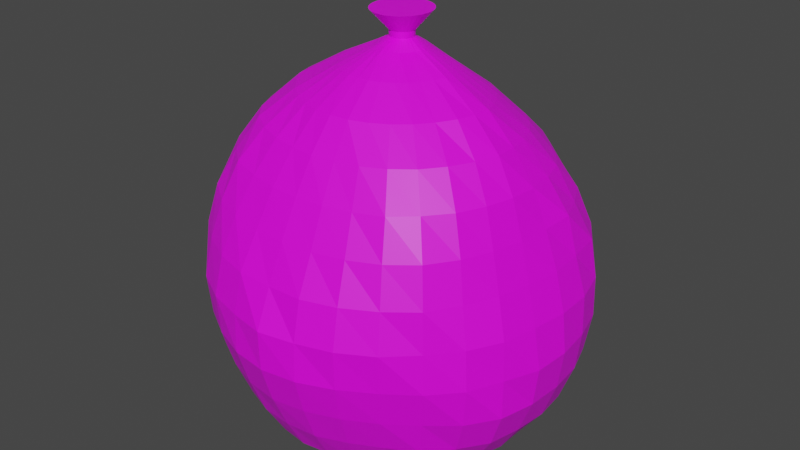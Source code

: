# Source: rashBag.blend  (saved by Blender 2.83.19; exported with 4.5.12 LTS)
import bpy
from mathutils import Matrix  # noqa: F401  (used for matrix-valued properties, if any)

bpy.ops.wm.read_factory_settings(use_empty=True)
scene = bpy.context.scene
scene.name = 'Scene'

# ---- collections
col_collection = bpy.data.collections.new('Collection'); scene.collection.children.link(col_collection)

# ---- images (referenced by path relative to the original .blend; pixels are not part of the script)
import os
ASSET_DIR = os.environ.get("B2B_ASSET_DIR", "")  # directory of the original .blend (textures are referenced by path, not embedded)
HERE = os.path.dirname(os.path.abspath(__file__))  # packed textures are extracted next to this script under _unpacked/

def load_image(name, relpath, width, height, colorspace="sRGB"):
    """Load a texture the original file referenced (path relative to the .blend, or extracted next to this script)."""
    p = next((c for c in (os.path.join(HERE, relpath), os.path.join(ASSET_DIR, relpath)) if relpath and os.path.exists(c)), "")
    if p:
        img = bpy.data.images.load(p, check_existing=True)
        img.name = name
    else:  # same state as the original file: an image datablock whose file is absent (Cycles renders it pink)
        img = bpy.data.images.new(name, width, height)
        img.source = "FILE"
        img.filepath = "//" + (relpath or name)
    img.colorspace_settings.name = colorspace
    return img
img_material_003_base_color = load_image('Material.003 Base Color', '', 1024, 1024, 'sRGB')

# ---- materials (node trees are filled in below, after node groups)
mat_material_003 = bpy.data.materials.new('Material.003')
mat_material_003.use_transparent_shadow = False

# ---- material node trees
mat_material_003.use_nodes = True; mat_material_003.node_tree.nodes.clear()
_N = mat_material_003.node_tree.nodes; _L = mat_material_003.node_tree.links
n0 = _N.new('ShaderNodeBsdfPrincipled'); n0.name = 'Principled BSDF'; n0.location = (10, 300)
n0.distribution = 'GGX'
n0.subsurface_method = 'BURLEY'
n0.inputs[3].default_value = 1.45
n0.inputs[27].default_value = (0.0, 0.0, 0.0, 1.0)
n0.inputs[28].default_value = 1.0
n1 = _N.new('ShaderNodeOutputMaterial'); n1.name = 'Material Output'; n1.location = (300, 300)
n2 = _N.new('ShaderNodeTexImage'); n2.name = 'Image Texture'; n2.location = (-280, 280)
n2.image = img_material_003_base_color
_L.new(n0.outputs[0], n1.inputs[0])
_L.new(n2.outputs[0], n0.inputs[0])
n1.is_active_output = True

# ---- world
world_world = bpy.data.worlds.new('World'); scene.world = world_world
world_world.use_nodes = True; world_world.node_tree.nodes.clear()
_N = world_world.node_tree.nodes; _L = world_world.node_tree.links
n0 = _N.new('ShaderNodeOutputWorld'); n0.name = 'World Output'; n0.location = (300, 300)
n1 = _N.new('ShaderNodeBackground'); n1.name = 'Background'; n1.location = (10, 300)
n1.inputs[0].default_value = (0.05088, 0.05088, 0.05088, 1.0)
_L.new(n1.outputs[0], n0.inputs[0])
n0.is_active_output = True
world_world.color = (0.05088, 0.05088, 0.05088)
world_world.use_sun_shadow = False
world_world.sun_shadow_jitter_overblur = 0.0

# ---- meshes
me_sphere_001 = bpy.data.meshes.new('Sphere.001')
me_sphere_001.from_pydata([(-9.427e-06, 0.1196, 0.962), (0.0003664, 0.2231, 0.8708), (8.421e-06, 0.3713, 0.7578), (0.0001117, 0.5218, 0.6297), (3.006e-05, 0.7, 0.5061), (-1.219e-05, 0.823, 0.3547), (4.721e-05, 0.9044, 0.1809), (2.339e-06, 0.9382, -0.00557), (1.598e-07, 0.96, -0.193), (2.06e-05, 0.5203, -0.7778), (0.02269, 0.1158, 0.9615), (0.05952, 0.2248, 0.8754), (0.08442, 0.3511, 0.7524), (0.1196, 0.5168, 0.6343), (0.1337, 0.6818, 0.5049), (0.1488, 0.7926, 0.3508), (0.1684, 0.8746, 0.1789), (0.1857, 0.9411, -0.003915), (0.1837, 0.9283, -0.1938), (0.1738, 0.8811, -0.3774), (0.1588, 0.7983, -0.5497), (0.1333, 0.6715, -0.6896), (0.1012, 0.5125, -0.7812), (0.06647, 0.335, -0.8223), (0.03281, 0.1624, -0.8437), (0.0439, 0.1081, 0.961), (0.1, 0.204, 0.8745), (0.1711, 0.3408, 0.7567), (0.2197, 0.4802, 0.6355), (0.2514, 0.6234, 0.4995), (0.2891, 0.7323, 0.3465), (0.3265, 0.8123, 0.1749), (0.3437, 0.8493, -0.007881), (0.3607, 0.8764, -0.1915), (0.3398, 0.8267, -0.3769), (0.3088, 0.7461, -0.5485), (0.2616, 0.6316, -0.688), (0.1993, 0.4806, -0.7781), (0.131, 0.3143, -0.821), (0.0647, 0.1526, -0.8437), (0.06232, 0.0952, 0.9598), (0.1406, 0.1868, 0.8739), (0.2359, 0.3117, 0.7612), (0.3033, 0.4301, 0.6328), (0.3619, 0.5522, 0.4982), (0.4102, 0.6343, 0.34), (0.4572, 0.7035, 0.1704), (0.4984, 0.7643, -0.006993), (0.4946, 0.7565, -0.1913), (0.4849, 0.7326, -0.3748), (0.4436, 0.6659, -0.547), (0.3805, 0.5689, -0.6889), (0.2923, 0.4347, -0.783), (0.1923, 0.2841, -0.8243), (0.09486, 0.1377, -0.8457), (0.07955, 0.08061, 0.9595), (0.1757, 0.1668, 0.8758), (0.2894, 0.2707, 0.7628), (0.3849, 0.3733, 0.6362), (0.4577, 0.4641, 0.4969), (0.5249, 0.5309, 0.3394), (0.5791, 0.587, 0.1712), (0.6212, 0.6302, -0.005922), (0.6237, 0.6344, -0.19), (0.5999, 0.6061, -0.3723), (0.5563, 0.5597, -0.545), (0.4847, 0.4844, -0.6937), (0.3755, 0.3721, -0.7895), (0.249, 0.2455, -0.8336), (0.1223, 0.1181, -0.8495), (0.09457, 0.06337, 0.9596), (0.2047, 0.1359, 0.879), (0.3406, 0.2167, 0.7644), (0.4517, 0.3007, 0.6413), (0.5515, 0.3657, 0.5002), (0.638, 0.4231, 0.3456), (0.6944, 0.466, 0.1747), (0.7165, 0.4842, -0.00482), (0.729, 0.491, -0.1878), (0.7032, 0.4708, -0.3706), (0.6597, 0.4405, -0.5464), (0.5686, 0.3796, -0.6974), (0.444, 0.2949, -0.7957), (0.2969, 0.196, -0.8427), (0.1454, 0.0934, -0.8529), (0.1068, 0.04379, 0.9603), (0.2325, 0.09303, 0.8811), (0.3826, 0.1527, 0.7702), (0.5154, 0.2078, 0.6459), (0.6273, 0.2553, 0.5051), (0.7044, 0.2907, 0.3465), (0.7837, 0.3256, 0.1805), (0.8109, 0.3384, -0.003382), (0.8165, 0.3369, -0.1896), (0.7884, 0.3242, -0.3728), (0.7217, 0.2985, -0.5423), (0.6367, 0.2643, -0.6985), (0.4963, 0.2052, -0.8021), (0.3312, 0.1356, -0.8465), (0.1623, 0.06402, -0.8555), (0.117, 0.02259, 0.962), (0.2551, 0.04561, 0.8847), (0.4228, 0.07524, 0.7772), (0.5601, 0.1026, 0.6514), (0.6654, 0.1296, 0.507), (0.7621, 0.1536, 0.3511), (0.8061, 0.1626, 0.175), (0.8573, 0.1716, -0.005013), (0.8644, 0.1686, -0.1895), (0.8419, 0.1655, -0.3708), (0.7784, 0.1553, -0.5448), (0.6688, 0.1333, -0.6967), (0.5244, 0.1042, -0.8025), (0.352, 0.06889, -0.849), (0.1727, 0.03147, -0.8576), (0.1234, -0.0007042, 0.9639), (0.2703, -0.005023, 0.8895), (0.4551, -0.008137, 0.7869), (0.5834, -0.009491, 0.6574), (0.6846, -0.003594, 0.5108), (0.7513, 0.0006162, 0.346), (0.8147, 0.001895, 0.174), (0.8622, 0.0003052, -0.006401), (0.8832, -0.0005319, -0.1904), (0.8589, -0.001829, -0.371), (0.7945, -0.002411, -0.5448), (0.6803, -0.001199, -0.6958), (0.5365, -5.242e-05, -0.8044), (0.3592, -0.0009841, -0.8511), (0.1763, -0.002743, -0.8595), (0.121, -0.02505, 0.9644), (0.2727, -0.05496, 0.8926), (0.4505, -0.09416, 0.7889), (0.5912, -0.122, 0.6652), (0.6794, -0.1398, 0.5145), (0.737, -0.1493, 0.3468), (0.7886, -0.1585, 0.1725), (0.835, -0.1679, -0.007343), (0.8729, -0.1769, -0.1903), (0.8476, -0.1702, -0.373), (0.7773, -0.1578, -0.5446), (0.678, -0.1351, -0.6993), (0.5272, -0.1049, -0.8055), (0.3526, -0.07129, -0.8528), (0.1731, -0.03731, -0.8606), (0.1089, -0.04557, 0.9623), (0.2512, -0.1039, 0.8904), (0.428, -0.1762, 0.7903), (0.558, -0.2307, 0.6648), (0.6478, -0.2719, 0.5172), (0.7036, -0.295, 0.35), (0.7537, -0.3152, 0.1749), (0.7999, -0.3339, -0.006037), (0.8075, -0.3347, -0.1892), (0.8061, -0.3343, -0.3733), (0.7395, -0.3065, -0.5471), (0.6395, -0.2649, -0.6996), (0.4968, -0.2061, -0.806), (0.3325, -0.1392, -0.8529), (0.1634, -0.07088, -0.8611), (0.09621, -0.06527, 0.9616), (0.2204, -0.1486, 0.888), (0.3749, -0.2501, 0.7855), (0.5067, -0.3372, 0.6664), (0.5956, -0.399, 0.5206), (0.6517, -0.4361, 0.3547), (0.6872, -0.4612, 0.1777), (0.7248, -0.4837, -0.003071), (0.7364, -0.4886, -0.1884), (0.7134, -0.4745, -0.3718), (0.6552, -0.4341, -0.5438), (0.574, -0.3833, -0.699), (0.4473, -0.2994, -0.8053), (0.2995, -0.2018, -0.8525), (0.1474, -0.1019, -0.8605), (0.08217, -0.08433, 0.9619), (0.1882, -0.1928, 0.8888), (0.3191, -0.3197, 0.7855), (0.4321, -0.4272, 0.6646), (0.506, -0.4995, 0.518), (0.5701, -0.5661, 0.3581), (0.6049, -0.6033, 0.1814), (0.616, -0.6151, -0.001852), (0.6214, -0.6178, -0.1865), (0.5899, -0.5851, -0.3671), (0.5534, -0.5489, -0.5425), (0.4789, -0.477, -0.6951), (0.3799, -0.3804, -0.8041), (0.2549, -0.2567, -0.8512), (0.1255, -0.129, -0.8592), (0.06637, -0.1028, 0.9633), (0.1482, -0.2291, 0.8895), (0.249, -0.3724, 0.7835), (0.335, -0.49, 0.6596), (0.4047, -0.5859, 0.516), (0.4455, -0.6537, 0.3528), (0.475, -0.7026, 0.1793), (0.492, -0.7361, -0.0008332), (0.481, -0.7221, -0.1853), (0.4575, -0.6847, -0.3657), (0.422, -0.6289, -0.5371), (0.3733, -0.5577, -0.6941), (0.2973, -0.4452, -0.8025), (0.2004, -0.3015, -0.8499), (0.09865, -0.151, -0.8581), (-1.437e-05, -0.00518, -0.8557), (0.04652, -0.117, 0.9643), (0.1018, -0.2566, 0.8902), (0.1706, -0.4095, 0.7815), (0.225, -0.5302, 0.6534), (0.2685, -0.623, 0.5058), (0.3036, -0.7071, 0.3457), (0.3267, -0.7791, 0.176), (0.336, -0.8219, -0.002723), (0.3291, -0.8118, -0.1858), (0.312, -0.7639, -0.3652), (0.2878, -0.6988, -0.5365), (0.2552, -0.6186, -0.6935), (0.2051, -0.4953, -0.8023), (0.138, -0.3346, -0.8488), (0.06798, -0.1673, -0.8574), (0.02365, -0.1267, 0.9652), (0.05128, -0.2723, 0.8902), (0.08649, -0.4358, 0.7814), (0.1116, -0.5481, 0.6477), (0.1345, -0.6469, 0.5005), (0.1509, -0.7331, 0.3395), (0.1645, -0.8235, 0.172), (0.1699, -0.8681, -0.006535), (0.1685, -0.874, -0.1873), (0.1586, -0.8203, -0.3658), (0.1472, -0.7511, -0.5386), (0.1302, -0.6593, -0.6941), (0.105, -0.528, -0.803), (0.07037, -0.355, -0.8482), (0.03466, -0.1772, -0.8569), (-0.0006993, -0.1308, 0.9658), (-0.0004391, -0.2747, 0.8893), (-0.0008547, -0.4428, 0.7808), (-0.0002223, -0.558, 0.6473), (-8.083e-06, -0.6539, 0.4983), (-1.295e-05, -0.7423, 0.337), (-1.695e-05, -0.8242, 0.169), (-1.523e-05, -0.9022, -0.005616), (-4.836e-06, -0.8973, -0.1886), (-5.85e-06, -0.8419, -0.3679), (9.562e-06, -0.7653, -0.5385), (1.178e-06, -0.6769, -0.6957), (-1.002e-05, -0.5383, -0.8028), (-2.915e-05, -0.3619, -0.8482), (-3.42e-05, -0.1806, -0.8568), (-0.02413, -0.1242, 0.9644), (-0.05251, -0.271, 0.8898), (-0.08735, -0.4323, 0.7803), (-0.1122, -0.5481, 0.6478), (-0.1345, -0.6468, 0.5005), (-0.1509, -0.7329, 0.3395), (-0.1645, -0.8234, 0.172), (-0.17, -0.868, -0.00654), (-0.1685, -0.874, -0.1873), (-0.1586, -0.8201, -0.3658), (-0.1472, -0.7511, -0.5386), (-0.1302, -0.6594, -0.6942), (-0.105, -0.528, -0.8031), (-0.07045, -0.3551, -0.8485), (-0.03473, -0.1773, -0.8572), (-0.04629, -0.115, 0.9637), (-0.102, -0.2527, 0.889), (-0.1705, -0.4069, 0.7807), (-0.225, -0.5287, 0.653), (-0.2688, -0.6231, 0.5059), (-0.3037, -0.707, 0.3457), (-0.3268, -0.7791, 0.176), (-0.3362, -0.822, -0.002722), (-0.3292, -0.8119, -0.1858), (-0.3118, -0.7637, -0.3651), (-0.2877, -0.6986, -0.5365), (-0.2552, -0.6186, -0.6935), (-0.2051, -0.4953, -0.8026), (-0.1381, -0.3347, -0.8492), (-0.06807, -0.1673, -0.8577), (-0.06594, -0.1018, 0.9629), (-0.1475, -0.2259, 0.8884), (-0.2484, -0.3699, 0.7826), (-0.335, -0.4892, 0.6593), (-0.4047, -0.5855, 0.5158), (-0.4455, -0.6537, 0.3528), (-0.4751, -0.7028, 0.1793), (-0.4923, -0.7365, -0.0008134), (-0.4811, -0.7221, -0.1852), (-0.4574, -0.6844, -0.3656), (-0.4218, -0.6285, -0.537), (-0.3732, -0.5576, -0.694), (-0.2974, -0.4453, -0.8027), (-0.2004, -0.3015, -0.85), (-0.09872, -0.151, -0.8585), (-0.08189, -0.08382, 0.9617), (-0.1875, -0.1913, 0.8883), (-0.3185, -0.3179, 0.7849), (-0.4319, -0.4264, 0.6643), (-0.506, -0.4993, 0.5179), (-0.5701, -0.5661, 0.3581), (-0.6052, -0.6035, 0.1814), (-0.6162, -0.6154, -0.001852), (-0.6215, -0.6179, -0.1865), (-0.5898, -0.5849, -0.367), (-0.5532, -0.5486, -0.5424), (-0.4789, -0.4769, -0.6951), (-0.3799, -0.3803, -0.804), (-0.2549, -0.2566, -0.8512), (-0.1255, -0.1289, -0.8593), (-0.09608, -0.06498, 0.9615), (-0.22, -0.1476, 0.8877), (-0.3749, -0.2492, 0.7855), (-0.5065, -0.3367, 0.6663), (-0.5957, -0.3988, 0.5206), (-0.6517, -0.4359, 0.3547), (-0.6873, -0.4612, 0.1777), (-0.725, -0.4838, -0.003088), (-0.7366, -0.4886, -0.1884), (-0.7132, -0.4743, -0.3718), (-0.6551, -0.4339, -0.5437), (-0.574, -0.3833, -0.699), (-0.4473, -0.2993, -0.805), (-0.2995, -0.2017, -0.8524), (-0.1474, -0.1019, -0.8603), (-0.1087, -0.04529, 0.9623), (-0.2508, -0.1032, 0.8902), (-0.4274, -0.1754, 0.79), (-0.5583, -0.2304, 0.6649), (-0.6477, -0.2717, 0.5171), (-0.7035, -0.2948, 0.35), (-0.7539, -0.3151, 0.1749), (-0.8001, -0.3338, -0.006045), (-0.8076, -0.3346, -0.1892), (-0.806, -0.3343, -0.3733), (-0.7394, -0.3065, -0.5471), (-0.6395, -0.2649, -0.6996), (-0.4968, -0.2061, -0.8058), (-0.3324, -0.1391, -0.8527), (-0.1634, -0.07085, -0.8611), (-0.1203, -0.02468, 0.9641), (-0.2723, -0.05458, 0.8925), (-0.45, -0.09355, 0.7888), (-0.5907, -0.1217, 0.665), (-0.6792, -0.1397, 0.5145), (-0.7371, -0.1491, 0.3468), (-0.7888, -0.1583, 0.1725), (-0.8353, -0.1678, -0.007347), (-0.8731, -0.1768, -0.1902), (-0.8476, -0.1702, -0.373), (-0.7772, -0.1577, -0.5446), (-0.678, -0.1351, -0.6993), (-0.5272, -0.1049, -0.8055), (-0.3526, -0.07127, -0.8528), (-0.1732, -0.0373, -0.8607), (-0.123, -0.000569, 0.9638), (-0.2697, -0.004426, 0.8893), (-0.4544, -0.007813, 0.7867), (-0.583, -0.009311, 0.6573), (-0.6844, -0.003415, 0.5107), (-0.7514, 0.000774, 0.346), (-0.815, 0.002052, 0.174), (-0.8626, 0.0004218, -0.006389), (-0.8836, -0.000396, -0.1904), (-0.8589, -0.001797, -0.371), (-0.7944, -0.002403, -0.5448), (-0.6802, -0.001199, -0.6958), (-0.5365, -4.251e-05, -0.8044), (-0.3592, -0.0009644, -0.8513), (-0.1763, -0.002739, -0.8597), (-0.117, 0.0228, 0.962), (-0.2545, 0.04595, 0.8846), (-0.4225, 0.07558, 0.7771), (-0.5597, 0.1028, 0.6513), (-0.6652, 0.1297, 0.5069), (-0.7621, 0.1538, 0.351), (-0.8063, 0.1627, 0.175), (-0.8578, 0.1719, -0.005012), (-0.8647, 0.1688, -0.1894), (-0.842, 0.1656, -0.3708), (-0.7783, 0.1553, -0.5448), (-0.6688, 0.1333, -0.6967), (-0.5244, 0.1042, -0.8026), (-0.3521, 0.06892, -0.8493), (-0.1727, 0.03149, -0.858), (-0.1067, 0.04401, 0.9603), (-0.232, 0.0932, 0.8809), (-0.3823, 0.153, 0.7702), (-0.5151, 0.208, 0.6458), (-0.6271, 0.2554, 0.5051), (-0.7045, 0.2908, 0.3465), (-0.7839, 0.3257, 0.1805), (-0.8114, 0.3386, -0.003393), (-0.8169, 0.3371, -0.1896), (-0.7886, 0.3244, -0.3728), (-0.7215, 0.2984, -0.5423), (-0.6367, 0.2643, -0.6985), (-0.4963, 0.2053, -0.8023), (-0.3312, 0.1357, -0.8468), (-0.1624, 0.06404, -0.8558), (-0.0941, 0.06338, 0.9595), (-0.2044, 0.1361, 0.879), (-0.3398, 0.2168, 0.7642), (-0.4515, 0.3008, 0.6412), (-0.5515, 0.3659, 0.5002), (-0.638, 0.4232, 0.3456), (-0.6946, 0.4663, 0.1747), (-0.7168, 0.4846, -0.004814), (-0.7293, 0.4912, -0.1878), (-0.7033, 0.4709, -0.3706), (-0.6597, 0.4405, -0.5464), (-0.5686, 0.3796, -0.6974), (-0.444, 0.295, -0.7958), (-0.2969, 0.196, -0.8428), (-0.1454, 0.09344, -0.8532), (-0.0792, 0.08063, 0.9594), (-0.1749, 0.1668, 0.8755), (-0.2889, 0.2707, 0.7626), (-0.3847, 0.3733, 0.6361), (-0.4577, 0.4642, 0.4969), (-0.525, 0.5311, 0.3394), (-0.5793, 0.5873, 0.1712), (-0.6215, 0.6304, -0.005924), (-0.624, 0.6347, -0.19), (-0.5999, 0.6061, -0.3723), (-0.5563, 0.5597, -0.545), (-0.4847, 0.4844, -0.6937), (-0.3754, 0.3721, -0.7893), (-0.249, 0.2455, -0.8337), (-0.1224, 0.1181, -0.8495), (-0.06204, 0.09522, 0.9598), (-0.1397, 0.1864, 0.8736), (-0.2353, 0.3118, 0.761), (-0.3031, 0.4302, 0.6327), (-0.3619, 0.5523, 0.4982), (-0.4102, 0.6345, 0.34), (-0.4574, 0.7038, 0.1704), (-0.4986, 0.7646, -0.006984), (-0.4946, 0.7566, -0.1913), (-0.4848, 0.7326, -0.3748), (-0.4435, 0.6659, -0.5469), (-0.3805, 0.5689, -0.6889), (-0.2923, 0.4347, -0.7829), (-0.1922, 0.2841, -0.8244), (-0.09486, 0.1377, -0.8456), (-0.04346, 0.1078, 0.9609), (-0.09949, 0.2035, 0.8741), (-0.1705, 0.3404, 0.7563), (-0.2195, 0.4801, 0.6353), (-0.2514, 0.6235, 0.4995), (-0.2891, 0.7324, 0.3465), (-0.3265, 0.8122, 0.1749), (-0.3438, 0.8495, -0.007888), (-0.3606, 0.8763, -0.1915), (-0.3397, 0.8267, -0.3769), (-0.3087, 0.746, -0.5484), (-0.2615, 0.6316, -0.688), (-0.1993, 0.4806, -0.7781), (-0.131, 0.3143, -0.8209), (-0.0647, 0.1527, -0.8439), (-0.02242, 0.1152, 0.9612), (-0.05918, 0.2247, 0.8751), (-0.08379, 0.3505, 0.7521), (-0.1195, 0.5168, 0.634), (-0.1337, 0.6818, 0.5049), (-0.1488, 0.7923, 0.3508), (-0.1685, 0.8747, 0.1789), (-0.1856, 0.9409, -0.003931), (-0.1837, 0.9283, -0.1938), (-0.1737, 0.881, -0.3774), (-0.1588, 0.7983, -0.5497), (-0.1333, 0.6715, -0.6896), (-0.1011, 0.5125, -0.7812), (-0.06644, 0.335, -0.8224), (-0.0328, 0.1625, -0.8437), (1.084e-07, 0.9044, -0.3786), (1.531e-07, 0.8139, -0.5497), (1.349e-06, 0.6875, -0.694), (1.04e-05, 0.3439, -0.8258), (4.24e-06, 0.1662, -0.8445), (0.01076, 0.05265, 1.001), (6.205e-08, 0.05368, 1.001), (0.02111, 0.0496, 1.001), (0.03073, 0.04476, 1.0), (0.03936, 0.0383, 1.0), (0.04655, 0.03026, 1.0), (0.05177, 0.02085, 1.0), (0.05468, 0.01057, 1.0), (0.05534, -2.445e-06, 1.0), (0.0541, -0.01047, 1.001), (0.05097, -0.02054, 1.001), (0.04587, -0.02983, 1.001), (0.03901, -0.03796, 1.001), (0.03065, -0.04464, 1.001), (0.02111, -0.0496, 1.001), (0.01076, -0.05265, 1.001), (5.54e-08, -0.05369, 1.001), (-0.01076, -0.05265, 1.001), (-0.02111, -0.0496, 1.001), (-0.03065, -0.04464, 1.001), (-0.03901, -0.03796, 1.001), (-0.04587, -0.02983, 1.001), (-0.05097, -0.02054, 1.001), (-0.0541, -0.01047, 1.001), (-0.05534, -2.044e-06, 1.0), (-0.05468, 0.01058, 1.0), (-0.05176, 0.02085, 1.0), (-0.04655, 0.03026, 1.0), (-0.03936, 0.0383, 1.0), (-0.03073, 0.04476, 1.0), (-0.02111, 0.0496, 1.001), (-0.01076, 0.05265, 1.001), (0.0116, 0.05418, 1.03), (5.826e-08, 0.05524, 1.03), (0.02276, 0.05104, 1.03), (0.03304, 0.04593, 1.03), (0.04205, 0.03906, 1.03), (0.04945, 0.03069, 1.03), (0.05494, 0.02114, 1.03), (0.05833, 0.01078, 1.03), (0.05947, -2.965e-07, 1.03), (0.05833, -0.01078, 1.03), (0.05494, -0.02114, 1.03), (0.04945, -0.03069, 1.03), (0.04205, -0.03906, 1.03), (0.03304, -0.04593, 1.03), (0.02276, -0.05104, 1.03), (0.0116, -0.05418, 1.03), (5.103e-08, -0.05524, 1.03), (-0.0116, -0.05418, 1.03), (-0.02276, -0.05104, 1.03), (-0.03304, -0.04593, 1.03), (-0.04205, -0.03906, 1.03), (-0.04945, -0.03069, 1.03), (-0.05494, -0.02114, 1.03), (-0.05833, -0.01078, 1.03), (-0.05947, -2.93e-07, 1.03), (-0.05833, 0.01078, 1.03), (-0.05494, 0.02114, 1.03), (-0.04945, 0.03069, 1.03), (-0.04205, 0.03906, 1.03), (-0.03304, 0.04593, 1.03), (-0.02276, 0.05104, 1.03), (-0.0116, 0.05418, 1.03), (0.02666, 0.1389, 1.12), (-2.103e-09, 0.1416, 1.12), (0.05229, 0.1309, 1.12), (0.07591, 0.1178, 1.12), (0.09662, 0.1002, 1.12), (0.1136, 0.07869, 1.12), (0.1262, 0.05421, 1.12), (0.134, 0.02763, 1.12), (0.1366, -3.396e-07, 1.12), (0.134, -0.02763, 1.12), (0.1262, -0.05421, 1.12), (0.1136, -0.07869, 1.12), (0.09662, -0.1002, 1.12), (0.07591, -0.1178, 1.12), (0.05229, -0.1309, 1.12), (0.02666, -0.1389, 1.12), (-2.783e-08, -0.1416, 1.12), (-0.02666, -0.1389, 1.12), (-0.05229, -0.1309, 1.12), (-0.07591, -0.1178, 1.12), (1.459e-07, -2.079e-07, 1.121), (-0.09662, -0.1002, 1.12), (-0.1136, -0.07869, 1.12), (-0.1262, -0.05421, 1.12), (-0.134, -0.02763, 1.12), (-0.1366, -3.312e-07, 1.12), (-0.134, 0.02763, 1.12), (-0.1262, 0.05421, 1.12), (-0.1136, 0.07869, 1.12), (-0.09662, 0.1002, 1.12), (-0.07591, 0.1178, 1.12), (-0.05229, 0.1309, 1.12), (-0.02666, 0.1389, 1.12)], [], [(4, 3, 13, 14), (9, 478, 21, 22), (5, 4, 14, 15), (479, 9, 22, 23), (6, 5, 15, 16), (480, 479, 23, 24), (7, 6, 16, 17), (341, 326, 503, 504), (205, 480, 24), (8, 7, 17, 18), (1, 0, 10, 11), (476, 8, 18, 19), (2, 1, 11, 12), (477, 476, 19, 20), (3, 2, 12, 13), (478, 477, 20, 21), (20, 19, 34, 35), (13, 12, 27, 28), (21, 20, 35, 36), (14, 13, 28, 29), (22, 21, 36, 37), (15, 14, 29, 30), (23, 22, 37, 38), (16, 15, 30, 31), (24, 23, 38, 39), (17, 16, 31, 32), (100, 85, 487, 488), (205, 24, 39), (18, 17, 32, 33), (11, 10, 25, 26), (19, 18, 33, 34), (12, 11, 26, 27), (39, 38, 53, 54), (32, 31, 46, 47), (221, 206, 495, 496), (205, 39, 54), (33, 32, 47, 48), (26, 25, 40, 41), (34, 33, 48, 49), (27, 26, 41, 42), (35, 34, 49, 50), (28, 27, 42, 43), (36, 35, 50, 51), (29, 28, 43, 44), (37, 36, 51, 52), (30, 29, 44, 45), (38, 37, 52, 53), (31, 30, 45, 46), (51, 50, 65, 66), (44, 43, 58, 59), (52, 51, 66, 67), (45, 44, 59, 60), (53, 52, 67, 68), (46, 45, 60, 61), (54, 53, 68, 69), (47, 46, 61, 62), (386, 371, 506, 507), (205, 54, 69), (48, 47, 62, 63), (41, 40, 55, 56), (49, 48, 63, 64), (42, 41, 56, 57), (50, 49, 64, 65), (43, 42, 57, 58), (25, 10, 481, 483), (205, 69, 84), (63, 62, 77, 78), (56, 55, 70, 71), (64, 63, 78, 79), (57, 56, 71, 72), (65, 64, 79, 80), (58, 57, 72, 73), (66, 65, 80, 81), (59, 58, 73, 74), (67, 66, 81, 82), (60, 59, 74, 75), (68, 67, 82, 83), (61, 60, 75, 76), (69, 68, 83, 84), (62, 61, 76, 77), (74, 73, 88, 89), (82, 81, 96, 97), (75, 74, 89, 90), (83, 82, 97, 98), (76, 75, 90, 91), (84, 83, 98, 99), (77, 76, 91, 92), (311, 296, 501, 502), (205, 84, 99), (78, 77, 92, 93), (71, 70, 85, 86), (79, 78, 93, 94), (72, 71, 86, 87), (80, 79, 94, 95), (73, 72, 87, 88), (81, 80, 95, 96), (93, 92, 107, 108), (86, 85, 100, 101), (94, 93, 108, 109), (87, 86, 101, 102), (95, 94, 109, 110), (88, 87, 102, 103), (96, 95, 110, 111), (89, 88, 103, 104), (97, 96, 111, 112), (90, 89, 104, 105), (98, 97, 112, 113), (91, 90, 105, 106), (99, 98, 113, 114), (92, 91, 106, 107), (145, 130, 490, 491), (205, 99, 114), (112, 111, 126, 127), (105, 104, 119, 120), (113, 112, 127, 128), (106, 105, 120, 121), (114, 113, 128, 129), (107, 106, 121, 122), (190, 175, 493, 494), (205, 114, 129), (108, 107, 122, 123), (101, 100, 115, 116), (109, 108, 123, 124), (102, 101, 116, 117), (110, 109, 124, 125), (103, 102, 117, 118), (111, 110, 125, 126), (104, 103, 118, 119), (116, 115, 130, 131), (124, 123, 138, 139), (117, 116, 131, 132), (125, 124, 139, 140), (118, 117, 132, 133), (126, 125, 140, 141), (119, 118, 133, 134), (127, 126, 141, 142), (120, 119, 134, 135), (128, 127, 142, 143), (121, 120, 135, 136), (129, 128, 143, 144), (122, 121, 136, 137), (356, 341, 504, 505), (205, 129, 144), (123, 122, 137, 138), (135, 134, 149, 150), (143, 142, 157, 158), (136, 135, 150, 151), (144, 143, 158, 159), (137, 136, 151, 152), (431, 416, 509, 510), (205, 144, 159), (138, 137, 152, 153), (131, 130, 145, 146), (139, 138, 153, 154), (132, 131, 146, 147), (140, 139, 154, 155), (133, 132, 147, 148), (141, 140, 155, 156), (134, 133, 148, 149), (142, 141, 156, 157), (154, 153, 168, 169), (147, 146, 161, 162), (155, 154, 169, 170), (148, 147, 162, 163), (156, 155, 170, 171), (149, 148, 163, 164), (157, 156, 171, 172), (150, 149, 164, 165), (158, 157, 172, 173), (151, 150, 165, 166), (159, 158, 173, 174), (152, 151, 166, 167), (266, 251, 498, 499), (205, 159, 174), (153, 152, 167, 168), (146, 145, 160, 161), (173, 172, 187, 188), (166, 165, 180, 181), (174, 173, 188, 189), (167, 166, 181, 182), (10, 0, 482, 481), (205, 174, 189), (168, 167, 182, 183), (161, 160, 175, 176), (169, 168, 183, 184), (162, 161, 176, 177), (170, 169, 184, 185), (163, 162, 177, 178), (171, 170, 185, 186), (164, 163, 178, 179), (172, 171, 186, 187), (165, 164, 179, 180), (185, 184, 199, 200), (178, 177, 192, 193), (186, 185, 200, 201), (179, 178, 193, 194), (187, 186, 201, 202), (180, 179, 194, 195), (188, 187, 202, 203), (181, 180, 195, 196), (189, 188, 203, 204), (182, 181, 196, 197), (115, 100, 488, 489), (205, 189, 204), (183, 182, 197, 198), (176, 175, 190, 191), (184, 183, 198, 199), (177, 176, 191, 192), (204, 203, 219, 220), (197, 196, 212, 213), (401, 386, 507, 508), (205, 204, 220), (198, 197, 213, 214), (191, 190, 206, 207), (199, 198, 214, 215), (192, 191, 207, 208), (200, 199, 215, 216), (193, 192, 208, 209), (201, 200, 216, 217), (194, 193, 209, 210), (202, 201, 217, 218), (195, 194, 210, 211), (203, 202, 218, 219), (196, 195, 211, 212), (209, 208, 223, 224), (217, 216, 231, 232), (210, 209, 224, 225), (218, 217, 232, 233), (211, 210, 225, 226), (219, 218, 233, 234), (212, 211, 226, 227), (220, 219, 234, 235), (213, 212, 227, 228), (281, 266, 499, 500), (205, 220, 235), (214, 213, 228, 229), (207, 206, 221, 222), (215, 214, 229, 230), (208, 207, 222, 223), (216, 215, 230, 231), (228, 227, 242, 243), (160, 145, 491, 492), (205, 235, 250), (229, 228, 243, 244), (222, 221, 236, 237), (230, 229, 244, 245), (223, 222, 237, 238), (231, 230, 245, 246), (224, 223, 238, 239), (232, 231, 246, 247), (225, 224, 239, 240), (233, 232, 247, 248), (226, 225, 240, 241), (234, 233, 248, 249), (227, 226, 241, 242), (235, 234, 249, 250), (247, 246, 261, 262), (240, 239, 254, 255), (248, 247, 262, 263), (241, 240, 255, 256), (249, 248, 263, 264), (242, 241, 256, 257), (250, 249, 264, 265), (243, 242, 257, 258), (236, 221, 496, 497), (205, 250, 265), (244, 243, 258, 259), (237, 236, 251, 252), (245, 244, 259, 260), (238, 237, 252, 253), (246, 245, 260, 261), (239, 238, 253, 254), (70, 55, 485, 486), (205, 265, 280), (259, 258, 273, 274), (252, 251, 266, 267), (260, 259, 274, 275), (253, 252, 267, 268), (261, 260, 275, 276), (254, 253, 268, 269), (262, 261, 276, 277), (255, 254, 269, 270), (263, 262, 277, 278), (256, 255, 270, 271), (264, 263, 278, 279), (257, 256, 271, 272), (265, 264, 279, 280), (258, 257, 272, 273), (270, 269, 284, 285), (278, 277, 292, 293), (271, 270, 285, 286), (279, 278, 293, 294), (272, 271, 286, 287), (280, 279, 294, 295), (273, 272, 287, 288), (446, 431, 510, 511), (205, 280, 295), (274, 273, 288, 289), (267, 266, 281, 282), (275, 274, 289, 290), (268, 267, 282, 283), (276, 275, 290, 291), (269, 268, 283, 284), (277, 276, 291, 292), (289, 288, 303, 304), (282, 281, 296, 297), (290, 289, 304, 305), (283, 282, 297, 298), (291, 290, 305, 306), (284, 283, 298, 299), (292, 291, 306, 307), (285, 284, 299, 300), (293, 292, 307, 308), (286, 285, 300, 301), (294, 293, 308, 309), (287, 286, 301, 302), (295, 294, 309, 310), (288, 287, 302, 303), (326, 311, 502, 503), (205, 295, 310), (308, 307, 322, 323), (301, 300, 315, 316), (309, 308, 323, 324), (302, 301, 316, 317), (310, 309, 324, 325), (303, 302, 317, 318), (40, 25, 483, 484), (205, 310, 325), (304, 303, 318, 319), (297, 296, 311, 312), (305, 304, 319, 320), (298, 297, 312, 313), (306, 305, 320, 321), (299, 298, 313, 314), (307, 306, 321, 322), (300, 299, 314, 315), (320, 319, 334, 335), (313, 312, 327, 328), (321, 320, 335, 336), (314, 313, 328, 329), (322, 321, 336, 337), (315, 314, 329, 330), (323, 322, 337, 338), (316, 315, 330, 331), (324, 323, 338, 339), (317, 316, 331, 332), (325, 324, 339, 340), (318, 317, 332, 333), (206, 190, 494, 495), (205, 325, 340), (319, 318, 333, 334), (312, 311, 326, 327), (339, 338, 353, 354), (332, 331, 346, 347), (340, 339, 354, 355), (333, 332, 347, 348), (296, 281, 500, 501), (205, 340, 355), (334, 333, 348, 349), (327, 326, 341, 342), (335, 334, 349, 350), (328, 327, 342, 343), (336, 335, 350, 351), (329, 328, 343, 344), (337, 336, 351, 352), (330, 329, 344, 345), (338, 337, 352, 353), (331, 330, 345, 346), (343, 342, 357, 358), (351, 350, 365, 366), (344, 343, 358, 359), (352, 351, 366, 367), (345, 344, 359, 360), (353, 352, 367, 368), (346, 345, 360, 361), (354, 353, 368, 369), (347, 346, 361, 362), (355, 354, 369, 370), (348, 347, 362, 363), (85, 70, 486, 487), (205, 355, 370), (349, 348, 363, 364), (342, 341, 356, 357), (350, 349, 364, 365), (362, 361, 376, 377), (370, 369, 384, 385), (363, 362, 377, 378), (371, 356, 505, 506), (205, 370, 385), (364, 363, 378, 379), (357, 356, 371, 372), (365, 364, 379, 380), (358, 357, 372, 373), (366, 365, 380, 381), (359, 358, 373, 374), (367, 366, 381, 382), (360, 359, 374, 375), (368, 367, 382, 383), (361, 360, 375, 376), (369, 368, 383, 384), (381, 380, 395, 396), (374, 373, 388, 389), (382, 381, 396, 397), (375, 374, 389, 390), (383, 382, 397, 398), (376, 375, 390, 391), (384, 383, 398, 399), (377, 376, 391, 392), (385, 384, 399, 400), (378, 377, 392, 393), (251, 236, 497, 498), (205, 385, 400), (379, 378, 393, 394), (372, 371, 386, 387), (380, 379, 394, 395), (373, 372, 387, 388), (400, 399, 414, 415), (393, 392, 407, 408), (416, 401, 508, 509), (205, 400, 415), (394, 393, 408, 409), (387, 386, 401, 402), (395, 394, 409, 410), (388, 387, 402, 403), (396, 395, 410, 411), (389, 388, 403, 404), (397, 396, 411, 412), (390, 389, 404, 405), (398, 397, 412, 413), (391, 390, 405, 406), (399, 398, 413, 414), (392, 391, 406, 407), (404, 403, 418, 419), (412, 411, 426, 427), (405, 404, 419, 420), (413, 412, 427, 428), (406, 405, 420, 421), (414, 413, 428, 429), (407, 406, 421, 422), (415, 414, 429, 430), (408, 407, 422, 423), (130, 115, 489, 490), (205, 415, 430), (409, 408, 423, 424), (402, 401, 416, 417), (410, 409, 424, 425), (403, 402, 417, 418), (411, 410, 425, 426), (423, 422, 437, 438), (0, 461, 512, 482), (205, 430, 445), (424, 423, 438, 439), (417, 416, 431, 432), (425, 424, 439, 440), (418, 417, 432, 433), (426, 425, 440, 441), (419, 418, 433, 434), (427, 426, 441, 442), (420, 419, 434, 435), (428, 427, 442, 443), (421, 420, 435, 436), (429, 428, 443, 444), (422, 421, 436, 437), (430, 429, 444, 445), (442, 441, 456, 457), (435, 434, 449, 450), (443, 442, 457, 458), (436, 435, 450, 451), (444, 443, 458, 459), (437, 436, 451, 452), (445, 444, 459, 460), (438, 437, 452, 453), (461, 446, 511, 512), (205, 445, 460), (439, 438, 453, 454), (432, 431, 446, 447), (440, 439, 454, 455), (433, 432, 447, 448), (441, 440, 455, 456), (434, 433, 448, 449), (205, 460, 475), (454, 453, 468, 469), (447, 446, 461, 462), (455, 454, 469, 470), (448, 447, 462, 463), (456, 455, 470, 471), (449, 448, 463, 464), (457, 456, 471, 472), (450, 449, 464, 465), (458, 457, 472, 473), (451, 450, 465, 466), (459, 458, 473, 474), (452, 451, 466, 467), (460, 459, 474, 475), (453, 452, 467, 468), (175, 160, 492, 493), (473, 472, 478, 9), (466, 465, 4, 5), (474, 473, 9, 479), (467, 466, 5, 6), (475, 474, 479, 480), (468, 467, 6, 7), (55, 40, 484, 485), (205, 475, 480), (469, 468, 7, 8), (462, 461, 0, 1), (470, 469, 8, 476), (463, 462, 1, 2), (471, 470, 476, 477), (464, 463, 2, 3), (472, 471, 477, 478), (465, 464, 3, 4), (488, 487, 519, 520), (487, 486, 518, 519), (500, 499, 531, 532), (512, 511, 543, 544), (486, 485, 517, 518), (499, 498, 530, 531), (511, 510, 542, 543), (485, 484, 516, 517), (498, 497, 529, 530), (510, 509, 541, 542), (484, 483, 515, 516), (497, 496, 528, 529), (509, 508, 540, 541), (483, 481, 513, 515), (496, 495, 527, 528), (508, 507, 539, 540), (481, 482, 514, 513), (495, 494, 526, 527), (507, 506, 538, 539), (494, 493, 525, 526), (506, 505, 537, 538), (493, 492, 524, 525), (505, 504, 536, 537), (492, 491, 523, 524), (504, 503, 535, 536), (482, 512, 544, 514), (491, 490, 522, 523), (503, 502, 534, 535), (490, 489, 521, 522), (502, 501, 533, 534), (489, 488, 520, 521), (501, 500, 532, 533), (523, 522, 554, 555), (535, 534, 567, 568), (522, 521, 553, 554), (534, 533, 566, 567), (521, 520, 552, 553), (533, 532, 564, 566), (520, 519, 551, 552), (519, 518, 550, 551), (532, 531, 563, 564), (544, 543, 576, 577), (518, 517, 549, 550), (531, 530, 562, 563), (543, 542, 575, 576), (517, 516, 548, 549), (530, 529, 561, 562), (542, 541, 574, 575), (516, 515, 547, 548), (529, 528, 560, 561), (541, 540, 573, 574), (515, 513, 545, 547), (528, 527, 559, 560), (540, 539, 572, 573), (513, 514, 546, 545), (527, 526, 558, 559), (539, 538, 571, 572), (526, 525, 557, 558), (538, 537, 570, 571), (525, 524, 556, 557), (537, 536, 569, 570), (524, 523, 555, 556), (536, 535, 568, 569), (514, 544, 577, 546), (546, 565, 545), (545, 565, 547), (547, 565, 548), (548, 565, 549), (549, 565, 550), (550, 565, 551), (551, 565, 552), (552, 565, 553), (553, 565, 554), (554, 565, 555), (555, 565, 556), (556, 565, 557), (557, 565, 558), (558, 565, 559), (559, 565, 560), (560, 565, 561), (561, 565, 562), (562, 565, 563), (563, 565, 564), (564, 565, 566), (566, 565, 567), (567, 565, 568), (568, 565, 569), (569, 565, 570), (570, 565, 571), (571, 565, 572), (572, 565, 573), (573, 565, 574), (574, 565, 575), (575, 565, 576), (576, 565, 577), (577, 565, 546)])
_uv = me_sphere_001.uv_layers.new(name='UVMap')
_uv.uv.foreach_set('vector', [0.8042, 0.06038, 0.8037, 0.1172, 0.7777, 0.1247, 0.7761, 0.07233, 0.5575, 0.8687, 0.5699, 0.9187, 0.5397, 0.927, 0.5349, 0.8761, 0.8219, 0.5986, 0.8245, 0.5532, 0.8554, 0.5543, 0.8564, 0.6006, 0.5446, 0.8168, 0.5575, 0.8687, 0.5349, 0.8761, 0.5295, 0.8206, 0.8199, 0.6511, 0.8219, 0.5986, 0.8564, 0.6006, 0.8589, 0.6526, 0.5317, 0.765, 0.5446, 0.8168, 0.5295, 0.8206, 0.5243, 0.7671, 0.8186, 0.7078, 0.8199, 0.6511, 0.8589, 0.6526, 0.8611, 0.708, 0.831, 0.2845, 0.8295, 0.2912, 0.8135, 0.2876, 0.8138, 0.2844, 0.5193, 0.7153, 0.5317, 0.765, 0.5243, 0.7671, 0.8176, 0.7648, 0.8186, 0.7078, 0.8611, 0.708, 0.8601, 0.766, 0.8006, 0.2135, 0.7992, 0.247, 0.7944, 0.2492, 0.7874, 0.216, 0.8179, 0.8218, 0.8176, 0.7648, 0.8601, 0.766, 0.858, 0.8223, 0.8017, 0.1659, 0.8006, 0.2135, 0.7874, 0.216, 0.7846, 0.1759, 0.8188, 0.8745, 0.8179, 0.8218, 0.858, 0.8223, 0.8554, 0.8753, 0.8037, 0.1172, 0.8017, 0.1659, 0.7846, 0.1759, 0.7777, 0.1247, 0.8204, 0.9194, 0.8188, 0.8745, 0.8554, 0.8753, 0.8512, 0.9187, 0.8554, 0.8753, 0.858, 0.8223, 0.8969, 0.8232, 0.8906, 0.8759, 0.7777, 0.1247, 0.7846, 0.1759, 0.766, 0.1834, 0.7574, 0.1406, 0.8512, 0.9187, 0.8554, 0.8753, 0.8906, 0.8759, 0.8812, 0.919, 0.7761, 0.07233, 0.7777, 0.1247, 0.7574, 0.1406, 0.7533, 0.09542, 0.5349, 0.8761, 0.5397, 0.927, 0.5089, 0.9278, 0.5113, 0.8764, 0.8564, 0.6006, 0.8554, 0.5543, 0.8832, 0.5568, 0.8895, 0.6029, 0.5295, 0.8206, 0.5349, 0.8761, 0.5113, 0.8764, 0.514, 0.8209, 0.8589, 0.6526, 0.8564, 0.6006, 0.8895, 0.6029, 0.8961, 0.6549, 0.5243, 0.7671, 0.5295, 0.8206, 0.514, 0.8209, 0.5167, 0.7673, 0.8611, 0.708, 0.8589, 0.6526, 0.8961, 0.6549, 0.8987, 0.7105, 0.7778, 0.2818, 0.7792, 0.2749, 0.7896, 0.2802, 0.7894, 0.2834, 0.5193, 0.7153, 0.5243, 0.7671, 0.5167, 0.7673, 0.8601, 0.766, 0.8611, 0.708, 0.8987, 0.7105, 0.9015, 0.7664, 0.7874, 0.216, 0.7944, 0.2492, 0.7902, 0.2526, 0.7796, 0.2242, 0.858, 0.8223, 0.8601, 0.766, 0.9015, 0.7664, 0.8969, 0.8232, 0.7846, 0.1759, 0.7874, 0.216, 0.7796, 0.2242, 0.766, 0.1834, 0.5167, 0.7673, 0.514, 0.8209, 0.4985, 0.818, 0.509, 0.7659, 0.8987, 0.7105, 0.8961, 0.6549, 0.9278, 0.6576, 0.9356, 0.7114, 0.8039, 0.3221, 0.7986, 0.3203, 0.7991, 0.2998, 0.8015, 0.3003, 0.5193, 0.7153, 0.5167, 0.7673, 0.509, 0.7659, 0.9015, 0.7664, 0.8987, 0.7105, 0.9356, 0.7114, 0.9342, 0.7677, 0.7796, 0.2242, 0.7902, 0.2526, 0.7868, 0.2573, 0.7715, 0.2313, 0.8969, 0.8232, 0.9015, 0.7664, 0.9342, 0.7677, 0.9317, 0.8238, 0.766, 0.1834, 0.7796, 0.2242, 0.7715, 0.2313, 0.7529, 0.1954, 0.8906, 0.8759, 0.8969, 0.8232, 0.9317, 0.8238, 0.9228, 0.8766, 0.7574, 0.1406, 0.766, 0.1834, 0.7529, 0.1954, 0.7416, 0.1596, 0.8812, 0.919, 0.8906, 0.8759, 0.9228, 0.8766, 0.9095, 0.9202, 0.8832, 0.5568, 0.8789, 0.5162, 0.8989, 0.5177, 0.9097, 0.5582, 0.5113, 0.8764, 0.5089, 0.9278, 0.4785, 0.9212, 0.4877, 0.872, 0.8895, 0.6029, 0.8832, 0.5568, 0.9097, 0.5582, 0.9188, 0.6061, 0.514, 0.8209, 0.5113, 0.8764, 0.4877, 0.872, 0.4985, 0.818, 0.8961, 0.6549, 0.8895, 0.6029, 0.9188, 0.6061, 0.9278, 0.6576, 0.9095, 0.9202, 0.9228, 0.8766, 0.9504, 0.8771, 0.9347, 0.9227, 0.9097, 0.5582, 0.8989, 0.5177, 0.9185, 0.5174, 0.9331, 0.5596, 0.4877, 0.872, 0.4785, 0.9212, 0.4497, 0.9067, 0.4651, 0.8618, 0.9188, 0.6061, 0.9097, 0.5582, 0.9331, 0.5596, 0.9468, 0.6075, 0.4985, 0.818, 0.4877, 0.872, 0.4651, 0.8618, 0.4833, 0.8121, 0.9278, 0.6576, 0.9188, 0.6061, 0.9468, 0.6075, 0.9577, 0.6586, 0.509, 0.7659, 0.4985, 0.818, 0.4833, 0.8121, 0.5016, 0.7628, 0.9356, 0.7114, 0.9278, 0.6576, 0.9577, 0.6586, 0.9659, 0.7125, 0.8255, 0.2644, 0.8285, 0.2703, 0.813, 0.2781, 0.812, 0.2752, 0.5193, 0.7153, 0.509, 0.7659, 0.5016, 0.7628, 0.9342, 0.7677, 0.9356, 0.7114, 0.9659, 0.7125, 0.9658, 0.7686, 0.7715, 0.2313, 0.7868, 0.2573, 0.7837, 0.2625, 0.7646, 0.2391, 0.9317, 0.8238, 0.9342, 0.7677, 0.9658, 0.7686, 0.9601, 0.8243, 0.7529, 0.1954, 0.7715, 0.2313, 0.7646, 0.2391, 0.7429, 0.2103, 0.9228, 0.8766, 0.9317, 0.8238, 0.9601, 0.8243, 0.9504, 0.8771, 0.7416, 0.1596, 0.7529, 0.1954, 0.7429, 0.2103, 0.726, 0.1807, 0.7902, 0.2526, 0.7944, 0.2492, 0.7971, 0.2687, 0.795, 0.2701, 0.5193, 0.7153, 0.5016, 0.7628, 0.4948, 0.7578, 0.3303, 0.1771, 0.3303, 0.2329, 0.2995, 0.2299, 0.3004, 0.174, 0.7646, 0.2391, 0.7837, 0.2625, 0.7811, 0.2684, 0.7594, 0.2498, 0.3222, 0.1229, 0.3303, 0.1771, 0.3004, 0.174, 0.2941, 0.1198, 0.7429, 0.2103, 0.7646, 0.2391, 0.7594, 0.2498, 0.7339, 0.2291, 0.9504, 0.8771, 0.9601, 0.8243, 0.9861, 0.8252, 0.976, 0.8788, 0.726, 0.1807, 0.7429, 0.2103, 0.7339, 0.2291, 0.7142, 0.2059, 0.4497, 0.9067, 0.44, 0.9384, 0.4089, 0.9139, 0.4238, 0.8844, 0.9331, 0.5596, 0.9185, 0.5174, 0.935, 0.5166, 0.9562, 0.5596, 0.4651, 0.8618, 0.4497, 0.9067, 0.4238, 0.8844, 0.4445, 0.8459, 0.9468, 0.6075, 0.9331, 0.5596, 0.9562, 0.5596, 0.9745, 0.6067, 0.4833, 0.8121, 0.4651, 0.8618, 0.4445, 0.8459, 0.4693, 0.8022, 0.9577, 0.6586, 0.9468, 0.6075, 0.9745, 0.6067, 0.9861, 0.6588, 0.5016, 0.7628, 0.4833, 0.8121, 0.4693, 0.8022, 0.4948, 0.7578, 0.3303, 0.2329, 0.3204, 0.2882, 0.2958, 0.2851, 0.2995, 0.2299, 0.2711, 0.3895, 0.2544, 0.4363, 0.2349, 0.4355, 0.2479, 0.3883, 0.4445, 0.8459, 0.4238, 0.8844, 0.4007, 0.8576, 0.4267, 0.8249, 0.2855, 0.3392, 0.2711, 0.3895, 0.2479, 0.3883, 0.257, 0.3372, 0.4693, 0.8022, 0.4445, 0.8459, 0.4267, 0.8249, 0.4574, 0.788, 0.2958, 0.2851, 0.2855, 0.3392, 0.257, 0.3372, 0.2661, 0.2837, 0.4948, 0.7578, 0.4693, 0.8022, 0.4574, 0.788, 0.489, 0.7509, 0.2995, 0.2299, 0.2958, 0.2851, 0.2661, 0.2837, 0.2687, 0.227, 0.8276, 0.2977, 0.8253, 0.304, 0.8116, 0.2934, 0.8128, 0.2907, 0.5193, 0.7153, 0.4948, 0.7578, 0.489, 0.7509, 0.3004, 0.174, 0.2995, 0.2299, 0.2687, 0.227, 0.2675, 0.1705, 0.7594, 0.2498, 0.7811, 0.2684, 0.7792, 0.2749, 0.755, 0.2641, 0.2941, 0.1198, 0.3004, 0.174, 0.2675, 0.1705, 0.2629, 0.1162, 0.7339, 0.2291, 0.7594, 0.2498, 0.755, 0.2641, 0.7271, 0.2505, 0.2851, 0.06838, 0.2941, 0.1198, 0.2629, 0.1162, 0.2544, 0.06758, 0.7142, 0.2059, 0.7339, 0.2291, 0.7271, 0.2505, 0.7039, 0.237, 0.268, 0.02645, 0.2851, 0.06838, 0.2544, 0.06758, 0.2435, 0.02378, 0.2675, 0.1705, 0.2687, 0.227, 0.2319, 0.2252, 0.2304, 0.1691, 0.755, 0.2641, 0.7792, 0.2749, 0.7778, 0.2818, 0.7518, 0.2795, 0.2629, 0.1162, 0.2675, 0.1705, 0.2304, 0.1691, 0.2281, 0.1151, 0.7271, 0.2505, 0.755, 0.2641, 0.7518, 0.2795, 0.7211, 0.2759, 0.2544, 0.06758, 0.2629, 0.1162, 0.2281, 0.1151, 0.2232, 0.06501, 0.2349, 0.4355, 0.2196, 0.4785, 0.2031, 0.4792, 0.2122, 0.4357, 0.2435, 0.02378, 0.2544, 0.06758, 0.2232, 0.06501, 0.2145, 0.02343, 0.2479, 0.3883, 0.2349, 0.4355, 0.2122, 0.4357, 0.2202, 0.3878, 0.4267, 0.8249, 0.4007, 0.8576, 0.3842, 0.8229, 0.4132, 0.7984, 0.257, 0.3372, 0.2479, 0.3883, 0.2202, 0.3878, 0.2273, 0.3367, 0.4574, 0.788, 0.4267, 0.8249, 0.4132, 0.7984, 0.4481, 0.7707, 0.2661, 0.2837, 0.257, 0.3372, 0.2273, 0.3367, 0.2295, 0.2817, 0.489, 0.7509, 0.4574, 0.788, 0.4481, 0.7707, 0.4843, 0.7425, 0.2687, 0.227, 0.2661, 0.2837, 0.2295, 0.2817, 0.2319, 0.2252, 0.7823, 0.3019, 0.7787, 0.2964, 0.7903, 0.2897, 0.7914, 0.2926, 0.5193, 0.7153, 0.489, 0.7509, 0.4843, 0.7425, 0.4132, 0.7984, 0.3842, 0.8229, 0.372, 0.7852, 0.4031, 0.7695, 0.2273, 0.3367, 0.2202, 0.3878, 0.1904, 0.3885, 0.1922, 0.3361, 0.4481, 0.7707, 0.4132, 0.7984, 0.4031, 0.7695, 0.4414, 0.7512, 0.2295, 0.2817, 0.2273, 0.3367, 0.1922, 0.3361, 0.1931, 0.2815, 0.4843, 0.7425, 0.4481, 0.7707, 0.4414, 0.7512, 0.4811, 0.7329, 0.2319, 0.2252, 0.2295, 0.2817, 0.1931, 0.2815, 0.193, 0.2251, 0.7938, 0.317, 0.7897, 0.3122, 0.7947, 0.2972, 0.7968, 0.2988, 0.5193, 0.7153, 0.4843, 0.7425, 0.4811, 0.7329, 0.2304, 0.1691, 0.2319, 0.2252, 0.193, 0.2251, 0.1923, 0.1686, 0.7518, 0.2795, 0.7778, 0.2818, 0.7772, 0.2892, 0.7503, 0.2956, 0.2281, 0.1151, 0.2304, 0.1691, 0.1923, 0.1686, 0.1904, 0.1149, 0.7211, 0.2759, 0.7518, 0.2795, 0.7503, 0.2956, 0.7169, 0.3027, 0.2232, 0.06501, 0.2281, 0.1151, 0.1904, 0.1149, 0.1877, 0.06483, 0.2122, 0.4357, 0.2031, 0.4792, 0.185, 0.4811, 0.1873, 0.4369, 0.2145, 0.02343, 0.2232, 0.06501, 0.1877, 0.06483, 0.1842, 0.02363, 0.2202, 0.3878, 0.2122, 0.4357, 0.1873, 0.4369, 0.1904, 0.3885, 0.7503, 0.2956, 0.7772, 0.2892, 0.7787, 0.2964, 0.7516, 0.3108, 0.1904, 0.1149, 0.1923, 0.1686, 0.1519, 0.1695, 0.1518, 0.1152, 0.7169, 0.3027, 0.7503, 0.2956, 0.7516, 0.3108, 0.7213, 0.3283, 0.1877, 0.06483, 0.1904, 0.1149, 0.1518, 0.1152, 0.1518, 0.06601, 0.1873, 0.4369, 0.185, 0.4811, 0.1653, 0.4822, 0.1619, 0.4393, 0.1842, 0.02363, 0.1877, 0.06483, 0.1518, 0.06601, 0.1536, 0.02308, 0.1904, 0.3885, 0.1873, 0.4369, 0.1619, 0.4393, 0.1593, 0.3903, 0.4031, 0.7695, 0.372, 0.7852, 0.3628, 0.7462, 0.3975, 0.7382, 0.1922, 0.3361, 0.1904, 0.3885, 0.1593, 0.3903, 0.1577, 0.3373, 0.4414, 0.7512, 0.4031, 0.7695, 0.3975, 0.7382, 0.4378, 0.7302, 0.1931, 0.2815, 0.1922, 0.3361, 0.1577, 0.3373, 0.1559, 0.2825, 0.4811, 0.7329, 0.4414, 0.7512, 0.4378, 0.7302, 0.4793, 0.7226, 0.193, 0.2251, 0.1931, 0.2815, 0.1559, 0.2825, 0.154, 0.2263, 0.8306, 0.2771, 0.831, 0.2845, 0.8138, 0.2844, 0.8136, 0.2812, 0.5193, 0.7153, 0.4811, 0.7329, 0.4793, 0.7226, 0.1923, 0.1686, 0.193, 0.2251, 0.154, 0.2263, 0.1519, 0.1695, 0.1577, 0.3373, 0.1593, 0.3903, 0.1284, 0.3927, 0.1236, 0.34, 0.4378, 0.7302, 0.3975, 0.7382, 0.3968, 0.7061, 0.4373, 0.7086, 0.1559, 0.2825, 0.1577, 0.3373, 0.1236, 0.34, 0.1193, 0.2851, 0.4793, 0.7226, 0.4378, 0.7302, 0.4373, 0.7086, 0.479, 0.7119, 0.154, 0.2263, 0.1559, 0.2825, 0.1193, 0.2851, 0.1153, 0.2286, 0.8137, 0.2512, 0.8181, 0.2548, 0.8086, 0.2705, 0.8064, 0.269, 0.5193, 0.7153, 0.4793, 0.7226, 0.479, 0.7119, 0.1519, 0.1695, 0.154, 0.2263, 0.1153, 0.2286, 0.1143, 0.1729, 0.7516, 0.3108, 0.7787, 0.2964, 0.7823, 0.3019, 0.7585, 0.3243, 0.1518, 0.1152, 0.1519, 0.1695, 0.1143, 0.1729, 0.1133, 0.1172, 0.7213, 0.3283, 0.7516, 0.3108, 0.7585, 0.3243, 0.7295, 0.3519, 0.1518, 0.06601, 0.1518, 0.1152, 0.1133, 0.1172, 0.117, 0.06719, 0.1619, 0.4393, 0.1653, 0.4822, 0.146, 0.4837, 0.1362, 0.4408, 0.1536, 0.02308, 0.1518, 0.06601, 0.117, 0.06719, 0.123, 0.02485, 0.1593, 0.3903, 0.1619, 0.4393, 0.1362, 0.4408, 0.1284, 0.3927, 0.3975, 0.7382, 0.3628, 0.7462, 0.3618, 0.705, 0.3968, 0.7061, 0.1133, 0.1172, 0.1143, 0.1729, 0.07739, 0.1763, 0.07898, 0.1217, 0.7295, 0.3519, 0.7585, 0.3243, 0.7671, 0.3362, 0.7443, 0.3713, 0.117, 0.06719, 0.1133, 0.1172, 0.07898, 0.1217, 0.08574, 0.07188, 0.1362, 0.4408, 0.146, 0.4837, 0.1278, 0.4846, 0.1107, 0.4436, 0.123, 0.02485, 0.117, 0.06719, 0.08574, 0.07188, 0.09436, 0.02796, 0.1284, 0.3927, 0.1362, 0.4408, 0.1107, 0.4436, 0.09809, 0.3961, 0.3968, 0.7061, 0.3618, 0.705, 0.3675, 0.6645, 0.4008, 0.6744, 0.1236, 0.34, 0.1284, 0.3927, 0.09809, 0.3961, 0.09017, 0.3438, 0.4373, 0.7086, 0.3968, 0.7061, 0.4008, 0.6744, 0.4399, 0.6874, 0.1193, 0.2851, 0.1236, 0.34, 0.09017, 0.3438, 0.08438, 0.289, 0.479, 0.7119, 0.4373, 0.7086, 0.4399, 0.6874, 0.4802, 0.7014, 0.1153, 0.2286, 0.1193, 0.2851, 0.08438, 0.289, 0.07921, 0.2329, 0.8187, 0.3152, 0.8142, 0.319, 0.8061, 0.2992, 0.8082, 0.2978, 0.5193, 0.7153, 0.479, 0.7119, 0.4802, 0.7014, 0.1143, 0.1729, 0.1153, 0.2286, 0.07921, 0.2329, 0.07739, 0.1763, 0.7585, 0.3243, 0.7823, 0.3019, 0.7859, 0.3071, 0.7671, 0.3362, 0.4399, 0.6874, 0.4008, 0.6744, 0.4096, 0.6445, 0.4457, 0.6673, 0.08438, 0.289, 0.09017, 0.3438, 0.05846, 0.3485, 0.0499, 0.2937, 0.4802, 0.7014, 0.4399, 0.6874, 0.4457, 0.6673, 0.483, 0.6915, 0.07921, 0.2329, 0.08438, 0.289, 0.0499, 0.2937, 0.04648, 0.2379, 0.7944, 0.2492, 0.7992, 0.247, 0.7994, 0.2678, 0.7971, 0.2687, 0.5193, 0.7153, 0.4802, 0.7014, 0.483, 0.6915, 0.07739, 0.1763, 0.07921, 0.2329, 0.04648, 0.2379, 0.04498, 0.1818, 0.7671, 0.3362, 0.7859, 0.3071, 0.7897, 0.3122, 0.7758, 0.3479, 0.07898, 0.1217, 0.07739, 0.1763, 0.04498, 0.1818, 0.05062, 0.1283, 0.7443, 0.3713, 0.7671, 0.3362, 0.7758, 0.3479, 0.7592, 0.3895, 0.08574, 0.07188, 0.07898, 0.1217, 0.05062, 0.1283, 0.05696, 0.0766, 0.7269, 0.4006, 0.7443, 0.3713, 0.7592, 0.3895, 0.7468, 0.4239, 0.09436, 0.02796, 0.08574, 0.07188, 0.05696, 0.0766, 0.07057, 0.03315, 0.09809, 0.3961, 0.1107, 0.4436, 0.08823, 0.4462, 0.07286, 0.3992, 0.4008, 0.6744, 0.3675, 0.6645, 0.3815, 0.6284, 0.4096, 0.6445, 0.09017, 0.3438, 0.09809, 0.3961, 0.07286, 0.3992, 0.05846, 0.3485, 0.3794, 0.4263, 0.3699, 0.3726, 0.397, 0.3711, 0.4069, 0.4238, 0.7468, 0.4239, 0.7592, 0.3895, 0.7767, 0.4018, 0.7707, 0.4379, 0.3986, 0.4733, 0.3794, 0.4263, 0.4069, 0.4238, 0.4202, 0.4722, 0.07286, 0.3992, 0.08823, 0.4462, 0.0714, 0.4487, 0.05055, 0.4028, 0.4096, 0.6445, 0.3815, 0.6284, 0.3986, 0.595, 0.423, 0.6179, 0.05846, 0.3485, 0.07286, 0.3992, 0.05055, 0.4028, 0.03526, 0.352, 0.4457, 0.6673, 0.4096, 0.6445, 0.423, 0.6179, 0.4543, 0.6491, 0.3656, 0.2052, 0.3746, 0.1515, 0.4003, 0.1522, 0.3922, 0.2048, 0.483, 0.6915, 0.4457, 0.6673, 0.4543, 0.6491, 0.4873, 0.6826, 0.04648, 0.2379, 0.0499, 0.2937, 0.0239, 0.2985, 0.01573, 0.2434, 0.7772, 0.2892, 0.7778, 0.2818, 0.7894, 0.2834, 0.7896, 0.2866, 0.5193, 0.7153, 0.483, 0.6915, 0.4873, 0.6826, 0.04498, 0.1818, 0.04648, 0.2379, 0.01573, 0.2434, 0.0176, 0.188, 0.7758, 0.3479, 0.7897, 0.3122, 0.7938, 0.317, 0.7859, 0.3568, 0.3699, 0.3726, 0.3617, 0.3173, 0.3904, 0.3159, 0.397, 0.3711, 0.7592, 0.3895, 0.7758, 0.3479, 0.7859, 0.3568, 0.7767, 0.4018, 0.4873, 0.6826, 0.4543, 0.6491, 0.4655, 0.6336, 0.4928, 0.675, 0.3874, 0.2595, 0.3922, 0.2048, 0.4235, 0.2049, 0.4202, 0.2591, 0.822, 0.2592, 0.8255, 0.2644, 0.812, 0.2752, 0.8105, 0.2726, 0.5193, 0.7153, 0.4873, 0.6826, 0.4928, 0.675, 0.3904, 0.3159, 0.3874, 0.2595, 0.4202, 0.2591, 0.4222, 0.315, 0.7859, 0.3568, 0.7938, 0.317, 0.7986, 0.3203, 0.7971, 0.3628, 0.397, 0.3711, 0.3904, 0.3159, 0.4222, 0.315, 0.4276, 0.3701, 0.7767, 0.4018, 0.7859, 0.3568, 0.7971, 0.3628, 0.7953, 0.4091, 0.4069, 0.4238, 0.397, 0.3711, 0.4276, 0.3701, 0.4352, 0.4228, 0.7707, 0.4379, 0.7767, 0.4018, 0.7953, 0.4091, 0.7966, 0.4444, 0.4202, 0.4722, 0.4069, 0.4238, 0.4352, 0.4228, 0.4452, 0.4713, 0.4115, 0.1029, 0.4302, 0.05976, 0.454, 0.0611, 0.4413, 0.1055, 0.423, 0.6179, 0.3986, 0.595, 0.4199, 0.566, 0.4394, 0.5946, 0.4003, 0.1522, 0.4115, 0.1029, 0.4413, 0.1055, 0.4309, 0.1537, 0.4543, 0.6491, 0.423, 0.6179, 0.4394, 0.5946, 0.4655, 0.6336, 0.3922, 0.2048, 0.4003, 0.1522, 0.4309, 0.1537, 0.4235, 0.2049, 0.454, 0.0611, 0.4699, 0.02292, 0.4883, 0.02257, 0.4792, 0.06252, 0.4452, 0.4713, 0.4352, 0.4228, 0.4656, 0.4228, 0.4723, 0.4709, 0.4413, 0.1055, 0.454, 0.0611, 0.4792, 0.06252, 0.4711, 0.1066, 0.4394, 0.5946, 0.4199, 0.566, 0.4442, 0.5422, 0.4588, 0.5755, 0.4309, 0.1537, 0.4413, 0.1055, 0.4711, 0.1066, 0.4648, 0.1551, 0.4655, 0.6336, 0.4394, 0.5946, 0.4588, 0.5755, 0.4787, 0.6212, 0.4235, 0.2049, 0.4309, 0.1537, 0.4648, 0.1551, 0.459, 0.2055, 0.4928, 0.675, 0.4655, 0.6336, 0.4787, 0.6212, 0.4993, 0.6689, 0.4202, 0.2591, 0.4235, 0.2049, 0.459, 0.2055, 0.4565, 0.2596, 0.8225, 0.3102, 0.8187, 0.3152, 0.8082, 0.2978, 0.8101, 0.2958, 0.5193, 0.7153, 0.4928, 0.675, 0.4993, 0.6689, 0.4222, 0.315, 0.4202, 0.2591, 0.4565, 0.2596, 0.4568, 0.3147, 0.7971, 0.3628, 0.7986, 0.3203, 0.8039, 0.3221, 0.8087, 0.3651, 0.4276, 0.3701, 0.4222, 0.315, 0.4568, 0.3147, 0.4608, 0.3695, 0.7953, 0.4091, 0.7971, 0.3628, 0.8087, 0.3651, 0.8146, 0.4128, 0.4352, 0.4228, 0.4276, 0.3701, 0.4608, 0.3695, 0.4656, 0.4228, 0.4565, 0.2596, 0.459, 0.2055, 0.4964, 0.2061, 0.4941, 0.2587, 0.7859, 0.3071, 0.7823, 0.3019, 0.7914, 0.2926, 0.7929, 0.2951, 0.5193, 0.7153, 0.4993, 0.6689, 0.5066, 0.6646, 0.4568, 0.3147, 0.4565, 0.2596, 0.4941, 0.2587, 0.4944, 0.3146, 0.8087, 0.3651, 0.8039, 0.3221, 0.8093, 0.3222, 0.82, 0.3632, 0.4608, 0.3695, 0.4568, 0.3147, 0.4944, 0.3146, 0.4962, 0.3697, 0.8146, 0.4128, 0.8087, 0.3651, 0.82, 0.3632, 0.8339, 0.4107, 0.4656, 0.4228, 0.4608, 0.3695, 0.4962, 0.3697, 0.4986, 0.4224, 0.4792, 0.06252, 0.4883, 0.02257, 0.5079, 0.02254, 0.5043, 0.06234, 0.4723, 0.4709, 0.4656, 0.4228, 0.4986, 0.4224, 0.5014, 0.471, 0.4711, 0.1066, 0.4792, 0.06252, 0.5043, 0.06234, 0.5014, 0.107, 0.4588, 0.5755, 0.4442, 0.5422, 0.4712, 0.5246, 0.4809, 0.5624, 0.4648, 0.1551, 0.4711, 0.1066, 0.5014, 0.107, 0.4988, 0.1555, 0.4787, 0.6212, 0.4588, 0.5755, 0.4809, 0.5624, 0.4935, 0.6124, 0.459, 0.2055, 0.4648, 0.1551, 0.4988, 0.1555, 0.4964, 0.2061, 0.4993, 0.6689, 0.4787, 0.6212, 0.4935, 0.6124, 0.5066, 0.6646, 0.5014, 0.471, 0.4986, 0.4224, 0.5325, 0.4222, 0.5315, 0.4705, 0.5014, 0.107, 0.5043, 0.06234, 0.5301, 0.06207, 0.5322, 0.1062, 0.4809, 0.5624, 0.4712, 0.5246, 0.5009, 0.5172, 0.5045, 0.5553, 0.4988, 0.1555, 0.5014, 0.107, 0.5322, 0.1062, 0.5334, 0.1546, 0.4935, 0.6124, 0.4809, 0.5624, 0.5045, 0.5553, 0.5094, 0.6076, 0.4964, 0.2061, 0.4988, 0.1555, 0.5334, 0.1546, 0.5338, 0.2049, 0.5066, 0.6646, 0.4935, 0.6124, 0.5094, 0.6076, 0.5144, 0.6622, 0.4941, 0.2587, 0.4964, 0.2061, 0.5338, 0.2049, 0.5338, 0.259, 0.8093, 0.3222, 0.8039, 0.3221, 0.8015, 0.3003, 0.8038, 0.3, 0.5193, 0.7153, 0.5066, 0.6646, 0.5144, 0.6622, 0.4944, 0.3146, 0.4941, 0.2587, 0.5338, 0.259, 0.5334, 0.3141, 0.82, 0.3632, 0.8093, 0.3222, 0.8142, 0.319, 0.8311, 0.3596, 0.4962, 0.3697, 0.4944, 0.3146, 0.5334, 0.3141, 0.5329, 0.369, 0.8339, 0.4107, 0.82, 0.3632, 0.8311, 0.3596, 0.8522, 0.4033, 0.4986, 0.4224, 0.4962, 0.3697, 0.5329, 0.369, 0.5325, 0.4222, 0.5043, 0.06234, 0.5079, 0.02254, 0.5279, 0.0226, 0.5301, 0.06207, 0.7811, 0.2684, 0.7837, 0.2625, 0.7915, 0.2744, 0.7903, 0.2771, 0.5193, 0.7153, 0.5144, 0.6622, 0.5224, 0.6619, 0.5334, 0.3141, 0.5338, 0.259, 0.573, 0.2579, 0.5718, 0.3138, 0.8311, 0.3596, 0.8142, 0.319, 0.8187, 0.3152, 0.8411, 0.3517, 0.5329, 0.369, 0.5334, 0.3141, 0.5718, 0.3138, 0.5694, 0.3689, 0.8522, 0.4033, 0.8311, 0.3596, 0.8411, 0.3517, 0.8692, 0.3916, 0.5325, 0.4222, 0.5329, 0.369, 0.5694, 0.3689, 0.566, 0.4218, 0.5301, 0.06207, 0.5279, 0.0226, 0.5476, 0.02255, 0.5563, 0.06044, 0.5315, 0.4705, 0.5325, 0.4222, 0.566, 0.4218, 0.5612, 0.4704, 0.5322, 0.1062, 0.5301, 0.06207, 0.5563, 0.06044, 0.5635, 0.1045, 0.5045, 0.5553, 0.5009, 0.5172, 0.531, 0.5169, 0.5287, 0.5551, 0.5334, 0.1546, 0.5322, 0.1062, 0.5635, 0.1045, 0.5689, 0.1526, 0.5094, 0.6076, 0.5045, 0.5553, 0.5287, 0.5551, 0.5256, 0.607, 0.5338, 0.2049, 0.5334, 0.1546, 0.5689, 0.1526, 0.5721, 0.2037, 0.5144, 0.6622, 0.5094, 0.6076, 0.5256, 0.607, 0.5224, 0.6619, 0.5338, 0.259, 0.5338, 0.2049, 0.5721, 0.2037, 0.573, 0.2579, 0.5635, 0.1045, 0.5563, 0.06044, 0.5825, 0.0586, 0.5955, 0.1015, 0.5287, 0.5551, 0.531, 0.5169, 0.5611, 0.5232, 0.5524, 0.5607, 0.5689, 0.1526, 0.5635, 0.1045, 0.5955, 0.1015, 0.6028, 0.1506, 0.5256, 0.607, 0.5287, 0.5551, 0.5524, 0.5607, 0.5415, 0.6106, 0.5721, 0.2037, 0.5689, 0.1526, 0.6028, 0.1506, 0.6081, 0.2031, 0.5224, 0.6619, 0.5256, 0.607, 0.5415, 0.6106, 0.5302, 0.6636, 0.573, 0.2579, 0.5721, 0.2037, 0.6081, 0.2031, 0.6111, 0.2577, 0.8091, 0.2484, 0.8137, 0.2512, 0.8064, 0.269, 0.8042, 0.268, 0.5193, 0.7153, 0.5224, 0.6619, 0.5302, 0.6636, 0.5718, 0.3138, 0.573, 0.2579, 0.6111, 0.2577, 0.6091, 0.3141, 0.8411, 0.3517, 0.8187, 0.3152, 0.8225, 0.3102, 0.8499, 0.3414, 0.5694, 0.3689, 0.5718, 0.3138, 0.6091, 0.3141, 0.6049, 0.3694, 0.8692, 0.3916, 0.8411, 0.3517, 0.8499, 0.3414, 0.8844, 0.3768, 0.566, 0.4218, 0.5694, 0.3689, 0.6049, 0.3694, 0.5987, 0.4222, 0.894, 0.422, 0.8692, 0.3916, 0.8844, 0.3768, 0.9158, 0.4049, 0.5612, 0.4704, 0.566, 0.4218, 0.5987, 0.4222, 0.5899, 0.4708, 0.6091, 0.3141, 0.6111, 0.2577, 0.6429, 0.2587, 0.6442, 0.315, 0.8499, 0.3414, 0.8225, 0.3102, 0.8253, 0.304, 0.8572, 0.3291, 0.6049, 0.3694, 0.6091, 0.3141, 0.6442, 0.315, 0.6381, 0.3704, 0.8844, 0.3768, 0.8499, 0.3414, 0.8572, 0.3291, 0.8973, 0.3578, 0.5987, 0.4222, 0.6049, 0.3694, 0.6381, 0.3704, 0.631, 0.4243, 0.9158, 0.4049, 0.8844, 0.3768, 0.8973, 0.3578, 0.9339, 0.3815, 0.5899, 0.4708, 0.5987, 0.4222, 0.631, 0.4243, 0.6164, 0.4716, 0.944, 0.4265, 0.9158, 0.4049, 0.9339, 0.3815, 0.9622, 0.3957, 0.5524, 0.5607, 0.5611, 0.5232, 0.5899, 0.5363, 0.575, 0.5715, 0.6028, 0.1506, 0.5955, 0.1015, 0.6211, 0.1013, 0.6338, 0.1494, 0.5415, 0.6106, 0.5524, 0.5607, 0.575, 0.5715, 0.5566, 0.6182, 0.6081, 0.2031, 0.6028, 0.1506, 0.6338, 0.1494, 0.6407, 0.203, 0.5302, 0.6636, 0.5415, 0.6106, 0.5566, 0.6182, 0.5377, 0.6674, 0.6111, 0.2577, 0.6081, 0.2031, 0.6407, 0.203, 0.6429, 0.2587, 0.8295, 0.2912, 0.8276, 0.2977, 0.8128, 0.2907, 0.8135, 0.2876, 0.5193, 0.7153, 0.5302, 0.6636, 0.5377, 0.6674, 0.575, 0.5715, 0.5899, 0.5363, 0.6174, 0.5541, 0.5955, 0.5883, 0.08725, 0.9353, 0.05224, 0.9134, 0.04914, 0.8853, 0.08566, 0.898, 0.5566, 0.6182, 0.575, 0.5715, 0.5955, 0.5883, 0.5703, 0.6298, 0.1268, 0.9475, 0.08725, 0.9353, 0.08566, 0.898, 0.1252, 0.9065, 0.5377, 0.6674, 0.5566, 0.6182, 0.5703, 0.6298, 0.5444, 0.6731, 0.1683, 0.9514, 0.1268, 0.9475, 0.1252, 0.9065, 0.1655, 0.9143, 0.7868, 0.2573, 0.7902, 0.2526, 0.795, 0.2701, 0.7931, 0.272, 0.5193, 0.7153, 0.5377, 0.6674, 0.5444, 0.6731, 0.6442, 0.315, 0.6429, 0.2587, 0.6717, 0.26, 0.6743, 0.3164, 0.8572, 0.3291, 0.8253, 0.304, 0.8276, 0.2977, 0.8625, 0.3144, 0.6381, 0.3704, 0.6442, 0.315, 0.6743, 0.3164, 0.6695, 0.3725, 0.8973, 0.3578, 0.8572, 0.3291, 0.8625, 0.3144, 0.9066, 0.3345, 0.631, 0.4243, 0.6381, 0.3704, 0.6695, 0.3725, 0.6576, 0.4254, 0.9339, 0.3815, 0.8973, 0.3578, 0.9066, 0.3345, 0.9463, 0.351, 0.6164, 0.4716, 0.631, 0.4243, 0.6576, 0.4254, 0.6408, 0.4733, 0.9622, 0.3957, 0.9339, 0.3815, 0.9463, 0.351, 0.9774, 0.3613, 0.2498, 0.9109, 0.2075, 0.916, 0.2055, 0.8711, 0.2475, 0.8709, 0.9066, 0.3345, 0.8625, 0.3144, 0.8672, 0.2996, 0.9147, 0.3099, 0.2904, 0.897, 0.2498, 0.9109, 0.2475, 0.8709, 0.2887, 0.8605, 0.9463, 0.351, 0.9066, 0.3345, 0.9147, 0.3099, 0.9532, 0.3166, 0.3277, 0.8793, 0.2904, 0.897, 0.2887, 0.8605, 0.3259, 0.8451, 0.9774, 0.3613, 0.9463, 0.351, 0.9532, 0.3166, 0.9837, 0.3205, 0.5955, 0.5883, 0.6174, 0.5541, 0.6402, 0.582, 0.6131, 0.6105, 0.08566, 0.898, 0.04914, 0.8853, 0.0483, 0.8481, 0.08506, 0.8565, 0.5703, 0.6298, 0.5955, 0.5883, 0.6131, 0.6105, 0.582, 0.6447, 0.1252, 0.9065, 0.08566, 0.898, 0.08506, 0.8565, 0.1238, 0.8639, 0.5444, 0.6731, 0.5703, 0.6298, 0.582, 0.6447, 0.5501, 0.6805, 0.1655, 0.9143, 0.1252, 0.9065, 0.1238, 0.8639, 0.1639, 0.8708, 0.7986, 0.3203, 0.7938, 0.317, 0.7968, 0.2988, 0.7991, 0.2998, 0.5193, 0.7153, 0.5444, 0.6731, 0.5501, 0.6805, 0.2075, 0.916, 0.1655, 0.9143, 0.1639, 0.8708, 0.2055, 0.8711, 0.8625, 0.3144, 0.8276, 0.2977, 0.8295, 0.2912, 0.8672, 0.2996, 0.582, 0.6447, 0.6131, 0.6105, 0.627, 0.6368, 0.5913, 0.6623, 0.1238, 0.8639, 0.08506, 0.8565, 0.08457, 0.8131, 0.123, 0.8172, 0.5501, 0.6805, 0.582, 0.6447, 0.5913, 0.6623, 0.5546, 0.6893, 0.1639, 0.8708, 0.1238, 0.8639, 0.123, 0.8172, 0.1629, 0.8213, 0.8253, 0.304, 0.8225, 0.3102, 0.8101, 0.2958, 0.8116, 0.2934, 0.5193, 0.7153, 0.5501, 0.6805, 0.5546, 0.6893, 0.2055, 0.8711, 0.1639, 0.8708, 0.1629, 0.8213, 0.2037, 0.825, 0.8672, 0.2996, 0.8295, 0.2912, 0.831, 0.2845, 0.8697, 0.2841, 0.2475, 0.8709, 0.2055, 0.8711, 0.2037, 0.825, 0.246, 0.8222, 0.9147, 0.3099, 0.8672, 0.2996, 0.8697, 0.2841, 0.9163, 0.2842, 0.2887, 0.8605, 0.2475, 0.8709, 0.246, 0.8222, 0.2868, 0.8164, 0.9532, 0.3166, 0.9147, 0.3099, 0.9163, 0.2842, 0.9558, 0.2824, 0.3259, 0.8451, 0.2887, 0.8605, 0.2868, 0.8164, 0.3245, 0.8067, 0.0483, 0.8481, 0.01672, 0.8331, 0.0156, 0.801, 0.04776, 0.8088, 0.6131, 0.6105, 0.6402, 0.582, 0.6579, 0.6158, 0.627, 0.6368, 0.08506, 0.8565, 0.0483, 0.8481, 0.04776, 0.8088, 0.08457, 0.8131, 0.9163, 0.2842, 0.8697, 0.2841, 0.8673, 0.2691, 0.9139, 0.2582, 0.2868, 0.8164, 0.246, 0.8222, 0.2448, 0.7713, 0.286, 0.7696, 0.9558, 0.2824, 0.9163, 0.2842, 0.9139, 0.2582, 0.95, 0.2489, 0.3245, 0.8067, 0.2868, 0.8164, 0.286, 0.7696, 0.3233, 0.7661, 0.04776, 0.8088, 0.0156, 0.801, 0.01726, 0.7666, 0.04813, 0.7675, 0.627, 0.6368, 0.6579, 0.6158, 0.6681, 0.6543, 0.6366, 0.6662, 0.08457, 0.8131, 0.04776, 0.8088, 0.04813, 0.7675, 0.08399, 0.768, 0.5913, 0.6623, 0.627, 0.6368, 0.6366, 0.6662, 0.5978, 0.6821, 0.123, 0.8172, 0.08457, 0.8131, 0.08399, 0.768, 0.1216, 0.7692, 0.5546, 0.6893, 0.5913, 0.6623, 0.5978, 0.6821, 0.5578, 0.699, 0.1629, 0.8213, 0.123, 0.8172, 0.1216, 0.7692, 0.1616, 0.7709, 0.7792, 0.2749, 0.7811, 0.2684, 0.7903, 0.2771, 0.7896, 0.2802, 0.5193, 0.7153, 0.5546, 0.6893, 0.5578, 0.699, 0.2037, 0.825, 0.1629, 0.8213, 0.1616, 0.7709, 0.203, 0.7716, 0.8697, 0.2841, 0.831, 0.2845, 0.8306, 0.2771, 0.8673, 0.2691, 0.246, 0.8222, 0.2037, 0.825, 0.203, 0.7716, 0.2448, 0.7713, 0.1216, 0.7692, 0.08399, 0.768, 0.08218, 0.7218, 0.1212, 0.7201, 0.5578, 0.699, 0.5978, 0.6821, 0.6013, 0.703, 0.5595, 0.7092, 0.1616, 0.7709, 0.1216, 0.7692, 0.1212, 0.7201, 0.1609, 0.7187, 0.8285, 0.2703, 0.8306, 0.2771, 0.8136, 0.2812, 0.813, 0.2781, 0.5193, 0.7153, 0.5578, 0.699, 0.5595, 0.7092, 0.203, 0.7716, 0.1616, 0.7709, 0.1609, 0.7187, 0.2028, 0.7197, 0.8673, 0.2691, 0.8306, 0.2771, 0.8285, 0.2703, 0.8622, 0.2546, 0.2448, 0.7713, 0.203, 0.7716, 0.2028, 0.7197, 0.2447, 0.72, 0.9139, 0.2582, 0.8673, 0.2691, 0.8622, 0.2546, 0.9042, 0.2345, 0.286, 0.7696, 0.2448, 0.7713, 0.2447, 0.72, 0.286, 0.7213, 0.95, 0.2489, 0.9139, 0.2582, 0.9042, 0.2345, 0.9407, 0.2162, 0.3233, 0.7661, 0.286, 0.7696, 0.286, 0.7213, 0.3234, 0.7249, 0.981, 0.2381, 0.95, 0.2489, 0.9407, 0.2162, 0.9716, 0.199, 0.6366, 0.6662, 0.6681, 0.6543, 0.6754, 0.6942, 0.6415, 0.6975, 0.08399, 0.768, 0.04813, 0.7675, 0.04912, 0.7265, 0.08218, 0.7218, 0.5978, 0.6821, 0.6366, 0.6662, 0.6415, 0.6975, 0.6013, 0.703, 0.286, 0.7213, 0.2447, 0.72, 0.2461, 0.6702, 0.2865, 0.6762, 0.9407, 0.2162, 0.9042, 0.2345, 0.8927, 0.2131, 0.9271, 0.1867, 0.3234, 0.7249, 0.286, 0.7213, 0.2865, 0.6762, 0.3243, 0.6842, 0.9716, 0.199, 0.9407, 0.2162, 0.9271, 0.1867, 0.9583, 0.1631, 0.6415, 0.6975, 0.6754, 0.6942, 0.6778, 0.7351, 0.6427, 0.7294, 0.08218, 0.7218, 0.04912, 0.7265, 0.05016, 0.6873, 0.08428, 0.6785, 0.6013, 0.703, 0.6415, 0.6975, 0.6427, 0.7294, 0.6016, 0.7243, 0.1212, 0.7201, 0.08218, 0.7218, 0.08428, 0.6785, 0.1201, 0.67, 0.5595, 0.7092, 0.6013, 0.703, 0.6016, 0.7243, 0.5596, 0.7197, 0.1609, 0.7187, 0.1212, 0.7201, 0.1201, 0.67, 0.1613, 0.6667, 0.8142, 0.319, 0.8093, 0.3222, 0.8038, 0.3, 0.8061, 0.2992, 0.5193, 0.7153, 0.5595, 0.7092, 0.5596, 0.7197, 0.2028, 0.7197, 0.1609, 0.7187, 0.1613, 0.6667, 0.2036, 0.6672, 0.8622, 0.2546, 0.8285, 0.2703, 0.8255, 0.2644, 0.8556, 0.2414, 0.2447, 0.72, 0.2028, 0.7197, 0.2036, 0.6672, 0.2461, 0.6702, 0.9042, 0.2345, 0.8622, 0.2546, 0.8556, 0.2414, 0.8927, 0.2131, 0.5596, 0.7197, 0.6016, 0.7243, 0.5985, 0.7451, 0.5581, 0.7298, 0.1613, 0.6667, 0.1201, 0.67, 0.1232, 0.6249, 0.1636, 0.6198, 0.8181, 0.2548, 0.822, 0.2592, 0.8105, 0.2726, 0.8086, 0.2705, 0.5193, 0.7153, 0.5596, 0.7197, 0.5581, 0.7298, 0.2036, 0.6672, 0.1613, 0.6667, 0.1636, 0.6198, 0.2049, 0.618, 0.8556, 0.2414, 0.8255, 0.2644, 0.822, 0.2592, 0.848, 0.2298, 0.2461, 0.6702, 0.2036, 0.6672, 0.2049, 0.618, 0.2473, 0.6234, 0.8927, 0.2131, 0.8556, 0.2414, 0.848, 0.2298, 0.8813, 0.1958, 0.2865, 0.6762, 0.2461, 0.6702, 0.2473, 0.6234, 0.2886, 0.6314, 0.9271, 0.1867, 0.8927, 0.2131, 0.8813, 0.1958, 0.9098, 0.1618, 0.3243, 0.6842, 0.2865, 0.6762, 0.2886, 0.6314, 0.3254, 0.6473, 0.9583, 0.1631, 0.9271, 0.1867, 0.9098, 0.1618, 0.9377, 0.1335, 0.6427, 0.7294, 0.6778, 0.7351, 0.6713, 0.775, 0.6378, 0.7605, 0.9837, 0.1444, 0.9583, 0.1631, 0.9377, 0.1335, 0.9639, 0.1079, 0.6016, 0.7243, 0.6427, 0.7294, 0.6378, 0.7605, 0.5985, 0.7451, 0.1201, 0.67, 0.08428, 0.6785, 0.0858, 0.6365, 0.1232, 0.6249, 0.9098, 0.1618, 0.8813, 0.1958, 0.8681, 0.1821, 0.8927, 0.1432, 0.3254, 0.6473, 0.2886, 0.6314, 0.2905, 0.5923, 0.3264, 0.6132, 0.9377, 0.1335, 0.9098, 0.1618, 0.8927, 0.1432, 0.9136, 0.1085, 0.6378, 0.7605, 0.6713, 0.775, 0.6607, 0.8134, 0.6285, 0.7895, 0.9639, 0.1079, 0.9377, 0.1335, 0.9136, 0.1085, 0.9354, 0.08085, 0.5985, 0.7451, 0.6378, 0.7605, 0.6285, 0.7895, 0.5917, 0.7642, 0.1232, 0.6249, 0.0858, 0.6365, 0.08976, 0.6006, 0.1266, 0.5849, 0.5581, 0.7298, 0.5985, 0.7451, 0.5917, 0.7642, 0.5549, 0.7393, 0.1636, 0.6198, 0.1232, 0.6249, 0.1266, 0.5849, 0.1658, 0.5729, 0.7787, 0.2964, 0.7772, 0.2892, 0.7896, 0.2866, 0.7903, 0.2897, 0.5193, 0.7153, 0.5581, 0.7298, 0.5549, 0.7393, 0.2049, 0.618, 0.1636, 0.6198, 0.1658, 0.5729, 0.2077, 0.5716, 0.848, 0.2298, 0.822, 0.2592, 0.8181, 0.2548, 0.8406, 0.222, 0.2473, 0.6234, 0.2049, 0.618, 0.2077, 0.5716, 0.2499, 0.5795, 0.8813, 0.1958, 0.848, 0.2298, 0.8406, 0.222, 0.8681, 0.1821, 0.2886, 0.6314, 0.2473, 0.6234, 0.2499, 0.5795, 0.2905, 0.5923, 0.1658, 0.5729, 0.1266, 0.5849, 0.1295, 0.5462, 0.1688, 0.5288, 0.7992, 0.247, 0.8042, 0.2472, 0.8018, 0.2676, 0.7994, 0.2678, 0.5193, 0.7153, 0.5549, 0.7393, 0.5503, 0.7476, 0.2077, 0.5716, 0.1658, 0.5729, 0.1688, 0.5288, 0.2109, 0.531, 0.8406, 0.222, 0.8181, 0.2548, 0.8137, 0.2512, 0.8323, 0.2177, 0.2499, 0.5795, 0.2077, 0.5716, 0.2109, 0.531, 0.253, 0.5379, 0.8681, 0.1821, 0.8406, 0.222, 0.8323, 0.2177, 0.855, 0.1724, 0.2905, 0.5923, 0.2499, 0.5795, 0.253, 0.5379, 0.2935, 0.557, 0.8927, 0.1432, 0.8681, 0.1821, 0.855, 0.1724, 0.8729, 0.13, 0.3264, 0.6132, 0.2905, 0.5923, 0.2935, 0.557, 0.3277, 0.5847, 0.9136, 0.1085, 0.8927, 0.1432, 0.8729, 0.13, 0.8891, 0.08681, 0.6285, 0.7895, 0.6607, 0.8134, 0.6441, 0.8479, 0.6149, 0.8157, 0.9354, 0.08085, 0.9136, 0.1085, 0.8891, 0.08681, 0.9062, 0.05545, 0.5917, 0.7642, 0.6285, 0.7895, 0.6149, 0.8157, 0.5821, 0.781, 0.1266, 0.5849, 0.08976, 0.6006, 0.0922, 0.5661, 0.1295, 0.5462, 0.5549, 0.7393, 0.5917, 0.7642, 0.5821, 0.781, 0.5503, 0.7476, 0.6441, 0.8479, 0.6653, 0.8728, 0.6417, 0.9089, 0.6228, 0.8775, 0.8891, 0.08681, 0.8729, 0.13, 0.8526, 0.1192, 0.8622, 0.07088, 0.6149, 0.8157, 0.6441, 0.8479, 0.6228, 0.8775, 0.598, 0.838, 0.9062, 0.05545, 0.8891, 0.08681, 0.8622, 0.07088, 0.8756, 0.03216, 0.5821, 0.781, 0.6149, 0.8157, 0.598, 0.838, 0.571, 0.7957, 0.7186, 0.6537, 0.7312, 0.6026, 0.7572, 0.6005, 0.7467, 0.6522, 0.5503, 0.7476, 0.5821, 0.781, 0.571, 0.7957, 0.5448, 0.7549, 0.7076, 0.7072, 0.7186, 0.6537, 0.7467, 0.6522, 0.7415, 0.7076, 0.8042, 0.2472, 0.8091, 0.2484, 0.8042, 0.268, 0.8018, 0.2676, 0.5193, 0.7153, 0.5503, 0.7476, 0.5448, 0.7549, 0.7079, 0.7635, 0.7076, 0.7072, 0.7415, 0.7076, 0.7366, 0.7633, 0.8323, 0.2177, 0.8137, 0.2512, 0.8091, 0.2484, 0.8228, 0.2146, 0.7099, 0.8197, 0.7079, 0.7635, 0.7366, 0.7633, 0.7415, 0.8203, 0.855, 0.1724, 0.8323, 0.2177, 0.8228, 0.2146, 0.84, 0.1668, 0.7199, 0.8728, 0.7099, 0.8197, 0.7415, 0.8203, 0.7494, 0.8733, 0.8729, 0.13, 0.855, 0.1724, 0.84, 0.1668, 0.8526, 0.1192, 0.5193, 0.7153, 0.5448, 0.7549, 0.5386, 0.7608, 0.7366, 0.7633, 0.7415, 0.7076, 0.7761, 0.7064, 0.7761, 0.7645, 0.8228, 0.2146, 0.8091, 0.2484, 0.8042, 0.2472, 0.8132, 0.2102, 0.7415, 0.8203, 0.7366, 0.7633, 0.7761, 0.7645, 0.7786, 0.8208, 0.84, 0.1668, 0.8228, 0.2146, 0.8132, 0.2102, 0.8211, 0.1679, 0.7494, 0.8733, 0.7415, 0.8203, 0.7786, 0.8208, 0.7828, 0.874, 0.8526, 0.1192, 0.84, 0.1668, 0.8211, 0.1679, 0.8295, 0.113, 0.6228, 0.8775, 0.6417, 0.9089, 0.6129, 0.9384, 0.5977, 0.9014, 0.8622, 0.07088, 0.8526, 0.1192, 0.8295, 0.113, 0.834, 0.0593, 0.598, 0.838, 0.6228, 0.8775, 0.5977, 0.9014, 0.5789, 0.8566, 0.8756, 0.03216, 0.8622, 0.07088, 0.834, 0.0593, 0.8424, 0.02116, 0.571, 0.7957, 0.598, 0.838, 0.5789, 0.8566, 0.5584, 0.8079, 0.7467, 0.6522, 0.7572, 0.6005, 0.7884, 0.5994, 0.7818, 0.6512, 0.5448, 0.7549, 0.571, 0.7957, 0.5584, 0.8079, 0.5386, 0.7608, 0.7415, 0.7076, 0.7467, 0.6522, 0.7818, 0.6512, 0.7761, 0.7064, 0.7897, 0.3122, 0.7859, 0.3071, 0.7929, 0.2951, 0.7947, 0.2972, 0.5789, 0.8566, 0.5977, 0.9014, 0.5699, 0.9187, 0.5575, 0.8687, 0.7884, 0.5994, 0.7942, 0.5532, 0.8245, 0.5532, 0.8219, 0.5986, 0.5584, 0.8079, 0.5789, 0.8566, 0.5575, 0.8687, 0.5446, 0.8168, 0.7818, 0.6512, 0.7884, 0.5994, 0.8219, 0.5986, 0.8199, 0.6511, 0.5386, 0.7608, 0.5584, 0.8079, 0.5446, 0.8168, 0.5317, 0.765, 0.7761, 0.7064, 0.7818, 0.6512, 0.8199, 0.6511, 0.8186, 0.7078, 0.7837, 0.2625, 0.7868, 0.2573, 0.7931, 0.272, 0.7915, 0.2744, 0.5193, 0.7153, 0.5386, 0.7608, 0.5317, 0.765, 0.7761, 0.7645, 0.7761, 0.7064, 0.8186, 0.7078, 0.8176, 0.7648, 0.8132, 0.2102, 0.8042, 0.2472, 0.7992, 0.247, 0.8006, 0.2135, 0.7786, 0.8208, 0.7761, 0.7645, 0.8176, 0.7648, 0.8179, 0.8218, 0.8211, 0.1679, 0.8132, 0.2102, 0.8006, 0.2135, 0.8017, 0.1659, 0.7828, 0.874, 0.7786, 0.8208, 0.8179, 0.8218, 0.8188, 0.8745, 0.8295, 0.113, 0.8211, 0.1679, 0.8017, 0.1659, 0.8037, 0.1172, 0.7903, 0.9176, 0.7828, 0.874, 0.8188, 0.8745, 0.8204, 0.9194, 0.834, 0.0593, 0.8295, 0.113, 0.8037, 0.1172, 0.8042, 0.06038, 0.3467, 0.9724, 0.3468, 0.9694, 0.3534, 0.9692, 0.3533, 0.9722, 0.3468, 0.9694, 0.3469, 0.9667, 0.3536, 0.9665, 0.3534, 0.9692, 0.3869, 0.9671, 0.3869, 0.9702, 0.3802, 0.9697, 0.3802, 0.9664, 0.3947, 0.9797, 0.3947, 0.9827, 0.388, 0.9833, 0.388, 0.98, 0.3948, 0.9617, 0.3948, 0.9641, 0.388, 0.9633, 0.3881, 0.9609, 0.3869, 0.9702, 0.3869, 0.9734, 0.3802, 0.9732, 0.3802, 0.9697, 0.3947, 0.9827, 0.3948, 0.9855, 0.3881, 0.9863, 0.388, 0.9833, 0.3948, 0.9641, 0.3947, 0.9668, 0.388, 0.9662, 0.388, 0.9633, 0.3869, 0.9734, 0.3869, 0.9767, 0.3802, 0.9768, 0.3802, 0.9732, 0.3948, 0.9855, 0.3948, 0.988, 0.3881, 0.9889, 0.3881, 0.9863, 0.3947, 0.9668, 0.3947, 0.9699, 0.388, 0.9694, 0.388, 0.9662, 0.3869, 0.9767, 0.3869, 0.98, 0.3802, 0.9803, 0.3802, 0.9768, 0.7412, 0.9512, 0.7411, 0.9538, 0.7343, 0.9538, 0.7345, 0.9511, 0.3947, 0.9699, 0.3947, 0.9731, 0.388, 0.9729, 0.388, 0.9694, 0.3869, 0.98, 0.3869, 0.983, 0.3802, 0.9835, 0.3802, 0.9803, 0.7411, 0.9538, 0.741, 0.9568, 0.7342, 0.9569, 0.7343, 0.9538, 0.3947, 0.9731, 0.3947, 0.9764, 0.388, 0.9765, 0.388, 0.9729, 0.3869, 0.983, 0.3869, 0.9856, 0.3802, 0.9864, 0.3802, 0.9835, 0.741, 0.9568, 0.7409, 0.96, 0.7342, 0.9601, 0.7342, 0.9569, 0.3869, 0.9856, 0.387, 0.9879, 0.3803, 0.9889, 0.3802, 0.9864, 0.7409, 0.96, 0.7409, 0.9633, 0.7342, 0.9634, 0.7342, 0.9601, 0.3471, 0.9877, 0.3469, 0.985, 0.3534, 0.9851, 0.3536, 0.9879, 0.7409, 0.9633, 0.741, 0.9664, 0.7342, 0.9667, 0.7342, 0.9634, 0.3469, 0.985, 0.3468, 0.982, 0.3533, 0.982, 0.3534, 0.9851, 0.741, 0.9664, 0.7411, 0.9694, 0.7343, 0.9697, 0.7342, 0.9667, 0.3947, 0.9764, 0.3947, 0.9797, 0.388, 0.98, 0.388, 0.9765, 0.3468, 0.982, 0.3467, 0.9788, 0.3532, 0.9787, 0.3533, 0.982, 0.7411, 0.9694, 0.7412, 0.9721, 0.7345, 0.9725, 0.7343, 0.9697, 0.3467, 0.9788, 0.3467, 0.9756, 0.3532, 0.9754, 0.3532, 0.9787, 0.387, 0.9619, 0.3869, 0.9643, 0.3802, 0.9634, 0.3803, 0.9608, 0.3467, 0.9756, 0.3467, 0.9724, 0.3533, 0.9722, 0.3532, 0.9754, 0.3869, 0.9643, 0.3869, 0.9671, 0.3802, 0.9664, 0.3802, 0.9634, 0.3533, 0.982, 0.3532, 0.9787, 0.3591, 0.9801, 0.3591, 0.9851, 0.7343, 0.9697, 0.7345, 0.9725, 0.7282, 0.9778, 0.728, 0.9735, 0.3532, 0.9787, 0.3532, 0.9754, 0.3591, 0.975, 0.3591, 0.9801, 0.7345, 0.9725, 0.7347, 0.9748, 0.7285, 0.9815, 0.7282, 0.9778, 0.3532, 0.9754, 0.3533, 0.9722, 0.3591, 0.97, 0.3591, 0.975, 0.3802, 0.9634, 0.3802, 0.9664, 0.3739, 0.9658, 0.3739, 0.9621, 0.3533, 0.9722, 0.3534, 0.9692, 0.3593, 0.9653, 0.3591, 0.97, 0.3534, 0.9692, 0.3536, 0.9665, 0.3595, 0.9611, 0.3593, 0.9653, 0.3802, 0.9664, 0.3802, 0.9697, 0.3738, 0.9697, 0.3739, 0.9658, 0.3685, 0.9824, 0.3694, 0.9857, 0.3628, 0.9876, 0.3614, 0.9838, 0.3725, 0.9632, 0.3708, 0.9657, 0.3654, 0.9641, 0.3682, 0.9611, 0.3802, 0.9697, 0.3802, 0.9732, 0.3738, 0.9738, 0.3738, 0.9697, 0.3694, 0.9857, 0.3708, 0.9887, 0.3648, 0.991, 0.3628, 0.9876, 0.3708, 0.9657, 0.3694, 0.9686, 0.3632, 0.9676, 0.3654, 0.9641, 0.3802, 0.9732, 0.3802, 0.9768, 0.3738, 0.978, 0.3738, 0.9738, 0.3708, 0.9887, 0.3725, 0.9912, 0.3674, 0.9939, 0.3648, 0.991, 0.3694, 0.9686, 0.3685, 0.9718, 0.3617, 0.9714, 0.3632, 0.9676, 0.6971, 0.4694, 0.6964, 0.4728, 0.6903, 0.4704, 0.6911, 0.4664, 0.7345, 0.9511, 0.7343, 0.9538, 0.7279, 0.949, 0.7281, 0.9449, 0.3685, 0.9718, 0.368, 0.9753, 0.3608, 0.9755, 0.3617, 0.9714, 0.6964, 0.4728, 0.6961, 0.4763, 0.6903, 0.4747, 0.6903, 0.4704, 0.7343, 0.9538, 0.7342, 0.9569, 0.7278, 0.9537, 0.7279, 0.949, 0.368, 0.9753, 0.368, 0.9789, 0.3607, 0.9797, 0.3608, 0.9755, 0.6961, 0.4763, 0.6964, 0.4798, 0.691, 0.479, 0.6903, 0.4747, 0.7342, 0.9569, 0.7342, 0.9601, 0.7277, 0.9586, 0.7278, 0.9537, 0.6964, 0.4798, 0.6971, 0.4831, 0.6924, 0.4831, 0.691, 0.479, 0.7342, 0.9601, 0.7342, 0.9634, 0.7278, 0.9637, 0.7277, 0.9586, 0.3536, 0.9879, 0.3534, 0.9851, 0.3593, 0.9898, 0.3595, 0.994, 0.7342, 0.9634, 0.7342, 0.9667, 0.7278, 0.9687, 0.7278, 0.9637, 0.3534, 0.9851, 0.3533, 0.982, 0.3591, 0.9851, 0.3593, 0.9898, 0.7342, 0.9667, 0.7343, 0.9697, 0.728, 0.9735, 0.7278, 0.9687, 0.368, 0.9789, 0.3685, 0.9824, 0.3614, 0.9838, 0.3607, 0.9797, 0.7118, 0.9456, 0.7103, 0.9715, 0.7089, 0.9458, 0.7089, 0.9458, 0.7103, 0.9715, 0.7059, 0.9469, 0.7059, 0.9469, 0.7103, 0.9715, 0.7032, 0.949, 0.7032, 0.949, 0.7103, 0.9715, 0.7007, 0.9519, 0.7007, 0.9519, 0.7103, 0.9715, 0.6985, 0.9556, 0.6985, 0.9556, 0.7103, 0.9715, 0.6969, 0.9599, 0.6969, 0.9599, 0.7103, 0.9715, 0.6957, 0.9647, 0.6957, 0.9647, 0.7103, 0.9715, 0.6952, 0.9697, 0.6952, 0.9697, 0.7103, 0.9715, 0.6952, 0.9748, 0.6952, 0.9748, 0.7103, 0.9715, 0.6957, 0.9798, 0.6957, 0.9798, 0.7103, 0.9715, 0.6969, 0.9844, 0.6969, 0.9844, 0.7103, 0.9715, 0.6985, 0.9885, 0.6985, 0.9885, 0.7103, 0.9715, 0.7007, 0.992, 0.7007, 0.992, 0.7103, 0.9715, 0.7032, 0.9947, 0.7032, 0.9947, 0.7103, 0.9715, 0.7059, 0.9966, 0.7059, 0.9966, 0.7103, 0.9715, 0.7089, 0.9974, 0.7089, 0.9974, 0.7103, 0.9715, 0.7118, 0.9973, 0.7118, 0.9973, 0.7103, 0.9715, 0.7148, 0.9961, 0.7148, 0.9961, 0.7103, 0.9715, 0.7176, 0.994, 0.7176, 0.994, 0.7103, 0.9715, 0.72, 0.9911, 0.72, 0.9911, 0.7103, 0.9715, 0.7222, 0.9874, 0.7222, 0.9874, 0.7103, 0.9715, 0.7238, 0.9831, 0.7238, 0.9831, 0.7103, 0.9715, 0.725, 0.9783, 0.725, 0.9783, 0.7103, 0.9715, 0.7256, 0.9733, 0.7256, 0.9733, 0.7103, 0.9715, 0.7256, 0.9682, 0.7256, 0.9682, 0.7103, 0.9715, 0.725, 0.9633, 0.725, 0.9633, 0.7103, 0.9715, 0.7238, 0.9586, 0.7238, 0.9586, 0.7103, 0.9715, 0.7222, 0.9545, 0.7222, 0.9545, 0.7103, 0.9715, 0.72, 0.951, 0.72, 0.951, 0.7103, 0.9715, 0.7176, 0.9483, 0.7176, 0.9483, 0.7103, 0.9715, 0.7148, 0.9465, 0.7148, 0.9465, 0.7103, 0.9715, 0.7118, 0.9456])
me_sphere_001.materials.append(mat_material_003)
me_sphere_001.materials.append(None)
me_sphere_001.use_remesh_fix_poles = True
me_sphere_001.use_remesh_preserve_attributes = False
me_sphere_001.use_mirror_vertex_groups = False
me_sphere_001.update()

# ---- objects
ob_sphere = bpy.data.objects.new('Sphere', me_sphere_001)

# ---- transforms, parenting, visibility, modifiers, constraints
ob_sphere.location = (0.1364, 0.2063, 0.9649)
ob_sphere.lineart.crease_threshold = 0.0
_m = ob_sphere.modifiers.new('Multires', 'MULTIRES')
_m.uv_smooth = 'PRESERVE_CORNERS'
_m.levels = 3
_m.sculpt_levels = 4
_m.render_levels = 4
_m = ob_sphere.modifiers.new('ParticleSettings', 'PARTICLE_SYSTEM')

# ---- collection membership
col_collection.objects.link(ob_sphere)

# ---- scene / render settings (as saved in the file)
scene.frame_start = 1; scene.frame_end = 250; scene.frame_set(1)
scene.render.engine = 'BLENDER_EEVEE_NEXT'
scene.cycles.use_denoising = False
scene.cycles.samples = 128
scene.cycles.sampling_pattern = 'TABULATED_SOBOL'
scene.cycles.use_adaptive_sampling = False
scene.cycles.use_light_tree = False
scene.view_settings.view_transform = 'Filmic'
bpy.context.view_layer.update()

# ---- added for rendering (the .blend has no active camera and no usable light): camera, sun
cam_auto = bpy.data.cameras.new('AutoCamera')
cam_auto.lens = 50.0
cam_auto.sensor_width = 36.0
cam_auto.clip_end = 1000.0
ob_auto_camera = bpy.data.objects.new('AutoCamera', cam_auto)
scene.collection.objects.link(ob_auto_camera)
ob_auto_camera.location = (2.9738, -3.21179, 3.35894)
ob_auto_camera.rotation_euler = (1.09748, -7.21219e-08, 0.694738)
scene.camera = ob_auto_camera
light_auto_sun = bpy.data.lights.new('AutoSun', 'SUN')
light_auto_sun.energy = 3.0
light_auto_sun.angle = 0.0523599
ob_auto_sun = bpy.data.objects.new('AutoSun', light_auto_sun)
scene.collection.objects.link(ob_auto_sun)
ob_auto_sun.rotation_euler = (0.872665, 0.174533, 0.523599)
bpy.context.view_layer.update()

